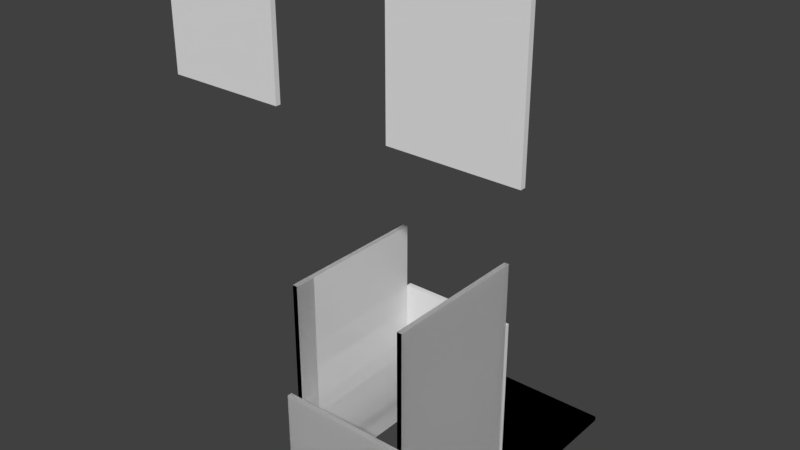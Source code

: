 # Source: Tall_Starter.blend  (saved by Blender 2.78.0; exported with 4.5.12 LTS)
import bpy
from mathutils import Matrix  # noqa: F401  (used for matrix-valued properties, if any)

bpy.ops.wm.read_factory_settings(use_empty=True)
scene = bpy.context.scene
scene.name = 'Scene'

# ---- collections
col_collection_1 = bpy.data.collections.new('Collection 1'); scene.collection.children.link(col_collection_1)

# ---- world
world_world = bpy.data.worlds.new('World'); scene.world = world_world
world_world.color = (0.05088, 0.05088, 0.05088)
world_world.use_sun_shadow = False
world_world.sun_shadow_jitter_overblur = 0.0
world_world.cycles.sampling_method = 'MANUAL'

# ---- meshes
me_base_point = bpy.data.meshes.new('Base Point')
me_base_point.from_pydata([(0.0, 0.0, 0.0)], [], [])
me_base_point.use_remesh_preserve_volume = False
me_base_point.use_remesh_preserve_attributes = False
me_base_point.use_mirror_vertex_groups = False
me_base_point.update()
me_base_point_001 = bpy.data.meshes.new('Base Point.001')
me_base_point_001.from_pydata([(0.0, 0.0, 0.0)], [], [])
me_base_point_001.use_remesh_preserve_volume = False
me_base_point_001.use_remesh_preserve_attributes = False
me_base_point_001.use_mirror_vertex_groups = False
me_base_point_001.update()
me_base_point_012 = bpy.data.meshes.new('Base Point.012')
me_base_point_012.from_pydata([(0.0, 0.0, 0.0)], [], [])
me_base_point_012.use_remesh_preserve_volume = False
me_base_point_012.use_remesh_preserve_attributes = False
me_base_point_012.use_mirror_vertex_groups = False
me_base_point_012.update()
me_base_point_011 = bpy.data.meshes.new('Base Point.011')
me_base_point_011.from_pydata([(0.0, 0.0, 0.0)], [], [])
me_base_point_011.use_remesh_preserve_volume = False
me_base_point_011.use_remesh_preserve_attributes = False
me_base_point_011.use_mirror_vertex_groups = False
me_base_point_011.update()
me_base_point_006 = bpy.data.meshes.new('Base Point.006')
me_base_point_006.from_pydata([(0.0, 0.0, 0.0)], [], [])
me_base_point_006.use_remesh_preserve_volume = False
me_base_point_006.use_remesh_preserve_attributes = False
me_base_point_006.use_mirror_vertex_groups = False
me_base_point_006.update()
me_base_point_004 = bpy.data.meshes.new('Base Point.004')
me_base_point_004.from_pydata([(0.0, 0.0, 0.0)], [], [])
me_base_point_004.use_remesh_preserve_volume = False
me_base_point_004.use_remesh_preserve_attributes = False
me_base_point_004.use_mirror_vertex_groups = False
me_base_point_004.update()
me_base_point_002 = bpy.data.meshes.new('Base Point.002')
me_base_point_002.from_pydata([(0.0, 0.0, 0.0)], [], [])
me_base_point_002.use_remesh_preserve_volume = False
me_base_point_002.use_remesh_preserve_attributes = False
me_base_point_002.use_mirror_vertex_groups = False
me_base_point_002.update()
me_cutpart_004 = bpy.data.meshes.new('Cutpart.004')
me_cutpart_004.from_pydata([(0.1016, 0.0, 0.0), (0.1016, -0.5842, 0.0), (0.8636, -0.5842, 0.0), (0.8636, 0.0, 0.0), (0.1016, 0.0, 0.01905), (0.1016, -0.5842, 0.01905), (0.8636, -0.5842, 0.01905), (0.8636, 0.0, 0.01905), (0.1016, -0.5016, 0.0), (0.8636, -0.5016, 0.0), (0.1016, -0.5016, 0.01905), (0.8636, -0.5016, 0.01905), (0.0, -0.5016, 0.01905), (0.0, 0.0, 0.01905), (0.0, 0.0, 0.0), (0.0, -0.5016, 0.0)], [], [(8, 9, 2, 1), (10, 5, 6, 11), (8, 1, 5, 10), (1, 2, 6, 5), (9, 3, 7, 11), (4, 7, 3, 0), (2, 9, 11, 6), (8, 10, 12, 15), (4, 10, 11, 7), (0, 3, 9, 8), (14, 15, 12, 13), (0, 8, 15, 14), (4, 0, 14, 13), (10, 4, 13, 12)])
me_cutpart_004.polygons.foreach_set('material_index', [2, 1, 0, 3, 0, 0, 0, 0, 1, 2, 0, 2, 0, 1])
_uv = me_cutpart_004.uv_layers.new(name='UVMap')
_uv.uv.foreach_set('vector', [0.7187, 0.0748, 0.01699, 0.0748, 0.01699, 0.02546, 0.7187, 0.02546, 0.7187, 0.6744, 0.7187, 0.7237, 0.01699, 0.7237, 0.01699, 0.6744, 0.02277, 0.7953, 0.02277, 0.8713, 0.01138, 0.8713, 0.01138, 0.7953, 0.7187, 0.01408, 0.01699, 0.01408, 0.01699, 0.002691, 0.7187, 0.002691, 0.721, 0.462, 0.721, 0.0, 0.7324, 1.534e-09, 0.7324, 0.462, 0.6983, 0.7018, 0.6983, 0.0, 0.7097, 0.0, 0.7097, 0.7018, 0.721, 0.538, 0.721, 0.462, 0.7324, 0.462, 0.7324, 0.538, 0.0, 0.7953, 0.01138, 0.7953, 0.01138, 0.8889, 9.892e-09, 0.8889, 0.7187, 0.3746, 0.7187, 0.6744, 0.01699, 0.6744, 0.01699, 0.3746, 0.7187, 0.3746, 0.01699, 0.3746, 0.01699, 0.0748, 0.7187, 0.0748, 0.7324, 0.538, 0.7324, 1.0, 0.721, 1.0, 0.721, 0.538, 0.7187, 0.3746, 0.7187, 0.0748, 0.8123, 0.0748, 0.8123, 0.3746, 0.6983, 0.7018, 0.7097, 0.7018, 0.7097, 0.7953, 0.6983, 0.7953, 0.7187, 0.6744, 0.7187, 0.3746, 0.8123, 0.3746, 0.8123, 0.6744])
me_cutpart_004.materials.append(None)
me_cutpart_004.materials.append(None)
me_cutpart_004.materials.append(None)
me_cutpart_004.materials.append(None)
me_cutpart_004.use_remesh_preserve_volume = False
me_cutpart_004.use_remesh_preserve_attributes = False
me_cutpart_004.use_mirror_vertex_groups = False
me_cutpart_004.update()
me_cage_004 = bpy.data.meshes.new('CAGE.004')
me_cage_004.from_pydata([(0.0, 0.0, 0.0), (0.0, 0.4572, 0.0), (0.6096, 0.4572, 0.0), (0.6096, 0.0, 0.0), (0.0, 0.0, 0.01905), (0.0, 0.4572, 0.01905), (0.6096, 0.4572, 0.01905), (0.6096, 0.0, 0.01905)], [], [(0, 1, 2, 3), (4, 7, 6, 5), (0, 4, 5, 1), (1, 5, 6, 2), (2, 6, 7, 3), (4, 0, 3, 7)])
me_cage_004.use_remesh_preserve_volume = False
me_cage_004.use_remesh_preserve_attributes = False
me_cage_004.use_mirror_vertex_groups = False
me_cage_004.update()
me_cutpart_002 = bpy.data.meshes.new('Cutpart.002')
me_cutpart_002.from_pydata([(0.1016, 0.0, 0.0), (0.1016, -0.5842, 0.0), (0.8636, -0.5842, 0.0), (0.8636, 0.0, 0.0), (0.1016, 0.0, 0.01905), (0.1016, -0.5842, 0.01905), (0.8636, -0.5842, 0.01905), (0.8636, 0.0, 0.01905), (0.1016, -0.5016, 0.0), (0.8636, -0.5016, 0.0), (0.1016, -0.5016, 0.01905), (0.8636, -0.5016, 0.01905), (0.0, -0.5016, 0.01905), (0.0, 0.0, 0.01905), (0.0, 0.0, 0.0), (0.0, -0.5016, 0.0)], [], [(8, 9, 2, 1), (10, 5, 6, 11), (8, 1, 5, 10), (1, 2, 6, 5), (9, 3, 7, 11), (4, 7, 3, 0), (2, 9, 11, 6), (8, 10, 12, 15), (4, 10, 11, 7), (0, 3, 9, 8), (14, 15, 12, 13), (0, 8, 15, 14), (4, 0, 14, 13), (10, 4, 13, 12)])
me_cutpart_002.polygons.foreach_set('material_index', [2, 1, 0, 3, 0, 0, 0, 0, 1, 2, 0, 2, 0, 1])
_uv = me_cutpart_002.uv_layers.new(name='UVMap')
_uv.uv.foreach_set('vector', [0.7187, 0.0748, 0.01699, 0.0748, 0.01699, 0.02546, 0.7187, 0.02546, 0.7187, 0.6744, 0.7187, 0.7237, 0.01699, 0.7237, 0.01699, 0.6744, 0.02277, 0.7953, 0.02277, 0.8713, 0.01138, 0.8713, 0.01138, 0.7953, 0.7187, 0.01408, 0.01699, 0.01408, 0.01699, 0.002691, 0.7187, 0.002691, 0.721, 0.462, 0.721, 0.0, 0.7324, 1.534e-09, 0.7324, 0.462, 0.6983, 0.7018, 0.6983, 0.0, 0.7097, 0.0, 0.7097, 0.7018, 0.721, 0.538, 0.721, 0.462, 0.7324, 0.462, 0.7324, 0.538, 0.0, 0.7953, 0.01138, 0.7953, 0.01138, 0.8889, 9.892e-09, 0.8889, 0.7187, 0.3746, 0.7187, 0.6744, 0.01699, 0.6744, 0.01699, 0.3746, 0.7187, 0.3746, 0.01699, 0.3746, 0.01699, 0.0748, 0.7187, 0.0748, 0.7324, 0.538, 0.7324, 1.0, 0.721, 1.0, 0.721, 0.538, 0.7187, 0.3746, 0.7187, 0.0748, 0.8123, 0.0748, 0.8123, 0.3746, 0.6983, 0.7018, 0.7097, 0.7018, 0.7097, 0.7953, 0.6983, 0.7953, 0.7187, 0.6744, 0.7187, 0.3746, 0.8123, 0.3746, 0.8123, 0.6744])
me_cutpart_002.materials.append(None)
me_cutpart_002.materials.append(None)
me_cutpart_002.materials.append(None)
me_cutpart_002.materials.append(None)
me_cutpart_002.use_remesh_preserve_volume = False
me_cutpart_002.use_remesh_preserve_attributes = False
me_cutpart_002.use_mirror_vertex_groups = False
me_cutpart_002.update()
me_cage_002 = bpy.data.meshes.new('CAGE.002')
me_cage_002.from_pydata([(0.0, 0.0, 0.0), (0.0, 0.4572, 0.0), (0.6096, 0.4572, 0.0), (0.6096, 0.0, 0.0), (0.0, 0.0, 0.01905), (0.0, 0.4572, 0.01905), (0.6096, 0.4572, 0.01905), (0.6096, 0.0, 0.01905)], [], [(0, 1, 2, 3), (4, 7, 6, 5), (0, 4, 5, 1), (1, 5, 6, 2), (2, 6, 7, 3), (4, 0, 3, 7)])
me_cage_002.use_remesh_preserve_volume = False
me_cage_002.use_remesh_preserve_attributes = False
me_cage_002.use_mirror_vertex_groups = False
me_cage_002.update()
me_base_point_009 = bpy.data.meshes.new('Base Point.009')
me_base_point_009.from_pydata([(0.0, 0.0, 0.0)], [], [])
me_base_point_009.use_remesh_preserve_volume = False
me_base_point_009.use_remesh_preserve_attributes = False
me_base_point_009.use_mirror_vertex_groups = False
me_base_point_009.update()
me_cutpart_007 = bpy.data.meshes.new('Cutpart.007')
me_cutpart_007.from_pydata([(0.0, 0.0, 0.0), (0.0, 0.4572, 0.0), (0.6096, 0.4572, 0.0), (0.6096, 0.0, 0.0), (0.0, 0.0, 0.01905), (0.0, 0.4572, 0.01905), (0.6096, 0.4572, 0.01905), (0.6096, 0.0, 0.01905)], [], [(0, 1, 2, 3), (4, 7, 6, 5), (0, 4, 5, 1), (1, 5, 6, 2), (2, 6, 7, 3), (4, 0, 3, 7)])
me_cutpart_007.polygons.foreach_set('material_index', [2, 1, 0, 0, 0, 0])
_uv = me_cutpart_007.uv_layers.new(name='UVMap')
_uv.uv.foreach_set('vector', [0.678, 0.3333, 0.678, 0.678, 0.01134, 0.678, 0.01134, 0.3333, 0.678, 0.3333, 0.01134, 0.3333, 0.01134, -0.01134, 0.678, -0.01134, 0.7324, 0.5, 0.7181, 0.5, 0.7181, 0.0, 0.7324, 0.0, 0.7037, 0.6667, 0.6893, 0.6667, 0.6893, 0.0, 0.7037, 0.0, 0.7324, 1.0, 0.7181, 1.0, 0.7181, 0.5, 0.7324, 0.5, 0.7181, 0.6667, 0.7037, 0.6667, 0.7037, 0.0, 0.7181, 0.0])
me_cutpart_007.materials.append(None)
me_cutpart_007.materials.append(None)
me_cutpart_007.materials.append(None)
me_cutpart_007.use_remesh_preserve_volume = False
me_cutpart_007.use_remesh_preserve_attributes = False
me_cutpart_007.use_mirror_vertex_groups = False
me_cutpart_007.update()
me_cage_007 = bpy.data.meshes.new('CAGE.007')
me_cage_007.from_pydata([(0.0, 0.0, 0.0), (0.0, 0.4572, 0.0), (0.6096, 0.4572, 0.0), (0.6096, 0.0, 0.0), (0.0, 0.0, 0.01905), (0.0, 0.4572, 0.01905), (0.6096, 0.4572, 0.01905), (0.6096, 0.0, 0.01905)], [], [(0, 1, 2, 3), (4, 7, 6, 5), (0, 4, 5, 1), (1, 5, 6, 2), (2, 6, 7, 3), (4, 0, 3, 7)])
me_cage_007.use_remesh_preserve_volume = False
me_cage_007.use_remesh_preserve_attributes = False
me_cage_007.use_mirror_vertex_groups = False
me_cage_007.update()
me_base_point_008 = bpy.data.meshes.new('Base Point.008')
me_base_point_008.from_pydata([(0.0, 0.0, 0.0)], [], [])
me_base_point_008.use_remesh_preserve_volume = False
me_base_point_008.use_remesh_preserve_attributes = False
me_base_point_008.use_mirror_vertex_groups = False
me_base_point_008.update()
me_base_point_003 = bpy.data.meshes.new('Base Point.003')
me_base_point_003.from_pydata([(0.0, 0.0, 0.0)], [], [])
me_base_point_003.use_remesh_preserve_volume = False
me_base_point_003.use_remesh_preserve_attributes = False
me_base_point_003.use_mirror_vertex_groups = False
me_base_point_003.update()
me_base_point_013 = bpy.data.meshes.new('Base Point.013')
me_base_point_013.from_pydata([(0.0, 0.0, 0.0)], [], [])
me_base_point_013.use_remesh_preserve_volume = False
me_base_point_013.use_remesh_preserve_attributes = False
me_base_point_013.use_mirror_vertex_groups = False
me_base_point_013.update()
me_cutpart_010 = bpy.data.meshes.new('Cutpart.010')
me_cutpart_010.from_pydata([(0.0, 0.0, 0.0), (0.0, 0.4572, 0.0), (0.6096, 0.4572, 0.0), (0.6096, 0.0, 0.0), (0.0, 0.0, 0.01905), (0.0, 0.4572, 0.01905), (0.6096, 0.4572, 0.01905), (0.6096, 0.0, 0.01905)], [], [(0, 1, 2, 3), (4, 7, 6, 5), (0, 4, 5, 1), (1, 5, 6, 2), (2, 6, 7, 3), (4, 0, 3, 7)])
me_cutpart_010.polygons.foreach_set('material_index', [2, 1, 0, 0, 0, 0])
_uv = me_cutpart_010.uv_layers.new(name='UVMap')
_uv.uv.foreach_set('vector', [0.678, 0.3333, 0.678, 0.678, 0.01134, 0.678, 0.01134, 0.3333, 0.678, 0.3333, 0.01134, 0.3333, 0.01134, -0.01134, 0.678, -0.01134, 0.7324, 0.5, 0.7181, 0.5, 0.7181, 0.0, 0.7324, 0.0, 0.7037, 0.6667, 0.6893, 0.6667, 0.6893, 0.0, 0.7037, 0.0, 0.7324, 1.0, 0.7181, 1.0, 0.7181, 0.5, 0.7324, 0.5, 0.7181, 0.6667, 0.7037, 0.6667, 0.7037, 0.0, 0.7181, 0.0])
me_cutpart_010.materials.append(None)
me_cutpart_010.materials.append(None)
me_cutpart_010.materials.append(None)
me_cutpart_010.use_remesh_preserve_volume = False
me_cutpart_010.use_remesh_preserve_attributes = False
me_cutpart_010.use_mirror_vertex_groups = False
me_cutpart_010.update()
me_cage_010 = bpy.data.meshes.new('CAGE.010')
me_cage_010.from_pydata([(0.0, 0.0, 0.0), (0.0, 0.4572, 0.0), (0.6096, 0.4572, 0.0), (0.6096, 0.0, 0.0), (0.0, 0.0, 0.01905), (0.0, 0.4572, 0.01905), (0.6096, 0.4572, 0.01905), (0.6096, 0.0, 0.01905)], [], [(0, 1, 2, 3), (4, 7, 6, 5), (0, 4, 5, 1), (1, 5, 6, 2), (2, 6, 7, 3), (4, 0, 3, 7)])
me_cage_010.use_remesh_preserve_volume = False
me_cage_010.use_remesh_preserve_attributes = False
me_cage_010.use_mirror_vertex_groups = False
me_cage_010.update()
me_cutpart_009 = bpy.data.meshes.new('Cutpart.009')
me_cutpart_009.from_pydata([(0.0, 0.0, 0.0), (0.0, 0.4572, 0.0), (0.6096, 0.4572, 0.0), (0.6096, 0.0, 0.0), (0.0, 0.0, 0.01905), (0.0, 0.4572, 0.01905), (0.6096, 0.4572, 0.01905), (0.6096, 0.0, 0.01905)], [], [(0, 1, 2, 3), (4, 7, 6, 5), (0, 4, 5, 1), (1, 5, 6, 2), (2, 6, 7, 3), (4, 0, 3, 7)])
me_cutpart_009.polygons.foreach_set('material_index', [2, 1, 0, 3, 0, 0])
_uv = me_cutpart_009.uv_layers.new(name='UVMap')
_uv.uv.foreach_set('vector', [0.678, 0.3333, 0.678, 0.678, 0.01134, 0.678, 0.01134, 0.3333, 0.678, 0.3333, 0.01134, 0.3333, 0.01134, -0.01134, 0.678, -0.01134, 0.7324, 0.5, 0.7181, 0.5, 0.7181, 0.0, 0.7324, 0.0, 0.9841, 0.9635, 0.9841, 0.9844, 0.0105, 0.9844, 0.0105, 0.9635, 0.7324, 1.0, 0.7181, 1.0, 0.7181, 0.5, 0.7324, 0.5, 0.7181, 0.6667, 0.7037, 0.6667, 0.7037, 0.0, 0.7181, 0.0])
me_cutpart_009.materials.append(None)
me_cutpart_009.materials.append(None)
me_cutpart_009.materials.append(None)
me_cutpart_009.materials.append(None)
me_cutpart_009.use_remesh_preserve_volume = False
me_cutpart_009.use_remesh_preserve_attributes = False
me_cutpart_009.use_mirror_vertex_groups = False
me_cutpart_009.update()
me_cage_009 = bpy.data.meshes.new('CAGE.009')
me_cage_009.from_pydata([(0.0, 0.0, 0.0), (0.0, 0.4572, 0.0), (0.6096, 0.4572, 0.0), (0.6096, 0.0, 0.0), (0.0, 0.0, 0.01905), (0.0, 0.4572, 0.01905), (0.6096, 0.4572, 0.01905), (0.6096, 0.0, 0.01905)], [], [(0, 1, 2, 3), (4, 7, 6, 5), (0, 4, 5, 1), (1, 5, 6, 2), (2, 6, 7, 3), (4, 0, 3, 7)])
me_cage_009.use_remesh_preserve_volume = False
me_cage_009.use_remesh_preserve_attributes = False
me_cage_009.use_mirror_vertex_groups = False
me_cage_009.update()
me_base_point_010 = bpy.data.meshes.new('Base Point.010')
me_base_point_010.from_pydata([(0.0, 0.0, 0.0)], [], [])
me_base_point_010.use_remesh_preserve_volume = False
me_base_point_010.use_remesh_preserve_attributes = False
me_base_point_010.use_mirror_vertex_groups = False
me_base_point_010.update()
me_cutpart_008 = bpy.data.meshes.new('Cutpart.008')
me_cutpart_008.from_pydata([(0.0, 0.0, 0.0), (0.0, 0.4572, 0.0), (0.6096, 0.4572, 0.0), (0.6096, 0.0, 0.0), (0.0, 0.0, 0.01905), (0.0, 0.4572, 0.01905), (0.6096, 0.4572, 0.01905), (0.6096, 0.0, 0.01905)], [], [(0, 1, 2, 3), (4, 7, 6, 5), (0, 4, 5, 1), (1, 5, 6, 2), (2, 6, 7, 3), (4, 0, 3, 7)])
me_cutpart_008.polygons.foreach_set('material_index', [2, 1, 0, 0, 0, 0])
_uv = me_cutpart_008.uv_layers.new(name='UVMap')
_uv.uv.foreach_set('vector', [0.678, 0.3333, 0.678, 0.678, 0.01134, 0.678, 0.01134, 0.3333, 0.678, 0.3333, 0.01134, 0.3333, 0.01134, -0.01134, 0.678, -0.01134, 0.7324, 0.5, 0.7181, 0.5, 0.7181, 0.0, 0.7324, 0.0, 0.7037, 0.6667, 0.6893, 0.6667, 0.6893, 0.0, 0.7037, 0.0, 0.7324, 1.0, 0.7181, 1.0, 0.7181, 0.5, 0.7324, 0.5, 0.7181, 0.6667, 0.7037, 0.6667, 0.7037, 0.0, 0.7181, 0.0])
me_cutpart_008.materials.append(None)
me_cutpart_008.materials.append(None)
me_cutpart_008.materials.append(None)
me_cutpart_008.use_remesh_preserve_volume = False
me_cutpart_008.use_remesh_preserve_attributes = False
me_cutpart_008.use_mirror_vertex_groups = False
me_cutpart_008.update()
me_cage_008 = bpy.data.meshes.new('CAGE.008')
me_cage_008.from_pydata([(0.0, 0.0, 0.0), (0.0, 0.4572, 0.0), (0.6096, 0.4572, 0.0), (0.6096, 0.0, 0.0), (0.0, 0.0, 0.01905), (0.0, 0.4572, 0.01905), (0.6096, 0.4572, 0.01905), (0.6096, 0.0, 0.01905)], [], [(0, 1, 2, 3), (4, 7, 6, 5), (0, 4, 5, 1), (1, 5, 6, 2), (2, 6, 7, 3), (4, 0, 3, 7)])
me_cage_008.use_remesh_preserve_volume = False
me_cage_008.use_remesh_preserve_attributes = False
me_cage_008.use_mirror_vertex_groups = False
me_cage_008.update()
me_cutpart_006 = bpy.data.meshes.new('Cutpart.006')
me_cutpart_006.from_pydata([(0.0, 0.0, 0.0), (0.0, 0.4572, 0.0), (0.6096, 0.4572, 0.0), (0.6096, 0.0, 0.0), (0.0, 0.0, 0.01905), (0.0, 0.4572, 0.01905), (0.6096, 0.4572, 0.01905), (0.6096, 0.0, 0.01905)], [], [(0, 1, 2, 3), (4, 7, 6, 5), (0, 4, 5, 1), (1, 5, 6, 2), (2, 6, 7, 3), (4, 0, 3, 7)])
me_cutpart_006.polygons.foreach_set('material_index', [2, 1, 0, 3, 0, 0])
_uv = me_cutpart_006.uv_layers.new(name='UVMap')
_uv.uv.foreach_set('vector', [0.678, 0.3333, 0.678, 0.678, 0.01134, 0.678, 0.01134, 0.3333, 0.678, 0.3333, 0.01134, 0.3333, 0.01134, -0.01134, 0.678, -0.01134, 0.7324, 0.5, 0.7181, 0.5, 0.7181, 0.0, 0.7324, 0.0, 0.9841, 0.9635, 0.9841, 0.9844, 0.0105, 0.9844, 0.0105, 0.9635, 0.7324, 1.0, 0.7181, 1.0, 0.7181, 0.5, 0.7324, 0.5, 0.7181, 0.6667, 0.7037, 0.6667, 0.7037, 0.0, 0.7181, 0.0])
me_cutpart_006.materials.append(None)
me_cutpart_006.materials.append(None)
me_cutpart_006.materials.append(None)
me_cutpart_006.materials.append(None)
me_cutpart_006.use_remesh_preserve_volume = False
me_cutpart_006.use_remesh_preserve_attributes = False
me_cutpart_006.use_mirror_vertex_groups = False
me_cutpart_006.update()
me_cage_006 = bpy.data.meshes.new('CAGE.006')
me_cage_006.from_pydata([(0.0, 0.0, 0.0), (0.0, 0.4572, 0.0), (0.6096, 0.4572, 0.0), (0.6096, 0.0, 0.0), (0.0, 0.0, 0.01905), (0.0, 0.4572, 0.01905), (0.6096, 0.4572, 0.01905), (0.6096, 0.0, 0.01905)], [], [(0, 1, 2, 3), (4, 7, 6, 5), (0, 4, 5, 1), (1, 5, 6, 2), (2, 6, 7, 3), (4, 0, 3, 7)])
me_cage_006.use_remesh_preserve_volume = False
me_cage_006.use_remesh_preserve_attributes = False
me_cage_006.use_mirror_vertex_groups = False
me_cage_006.update()
me_base_point_007 = bpy.data.meshes.new('Base Point.007')
me_base_point_007.from_pydata([(0.0, 0.0, 0.0)], [], [])
me_base_point_007.use_remesh_preserve_volume = False
me_base_point_007.use_remesh_preserve_attributes = False
me_base_point_007.use_mirror_vertex_groups = False
me_base_point_007.update()
me_cutpart_005 = bpy.data.meshes.new('Cutpart.005')
me_cutpart_005.from_pydata([(0.1016, 0.0, 0.0), (0.1016, -0.5842, 0.0), (0.8636, -0.5842, 0.0), (0.8636, 0.0, 0.0), (0.1016, 0.0, 0.01905), (0.1016, -0.5842, 0.01905), (0.8636, -0.5842, 0.01905), (0.8636, 0.0, 0.01905), (0.1016, -0.5016, 0.0), (0.8636, -0.5016, 0.0), (0.1016, -0.5016, 0.01905), (0.8636, -0.5016, 0.01905), (0.0, -0.5016, 0.01905), (0.0, 0.0, 0.01905), (0.0, 0.0, 0.0), (0.0, -0.5016, 0.0)], [], [(8, 9, 2, 1), (10, 5, 6, 11), (8, 1, 5, 10), (1, 2, 6, 5), (9, 3, 7, 11), (4, 7, 3, 0), (2, 9, 11, 6), (8, 10, 12, 15), (4, 10, 11, 7), (0, 3, 9, 8), (14, 15, 12, 13), (0, 8, 15, 14), (4, 0, 14, 13), (10, 4, 13, 12)])
me_cutpart_005.polygons.foreach_set('material_index', [2, 1, 0, 3, 0, 0, 0, 0, 1, 2, 0, 2, 0, 1])
_uv = me_cutpart_005.uv_layers.new(name='UVMap')
_uv.uv.foreach_set('vector', [0.7187, 0.0748, 0.01699, 0.0748, 0.01699, 0.02546, 0.7187, 0.02546, 0.7187, 0.6744, 0.7187, 0.7237, 0.01699, 0.7237, 0.01699, 0.6744, 0.02277, 0.7953, 0.02277, 0.8713, 0.01138, 0.8713, 0.01138, 0.7953, 0.7187, 0.01408, 0.01699, 0.01408, 0.01699, 0.002691, 0.7187, 0.002691, 0.721, 0.462, 0.721, 0.0, 0.7324, 1.534e-09, 0.7324, 0.462, 0.6983, 0.7018, 0.6983, 0.0, 0.7097, 0.0, 0.7097, 0.7018, 0.721, 0.538, 0.721, 0.462, 0.7324, 0.462, 0.7324, 0.538, 0.0, 0.7953, 0.01138, 0.7953, 0.01138, 0.8889, 9.892e-09, 0.8889, 0.7187, 0.3746, 0.7187, 0.6744, 0.01699, 0.6744, 0.01699, 0.3746, 0.7187, 0.3746, 0.01699, 0.3746, 0.01699, 0.0748, 0.7187, 0.0748, 0.7324, 0.538, 0.7324, 1.0, 0.721, 1.0, 0.721, 0.538, 0.7187, 0.3746, 0.7187, 0.0748, 0.8123, 0.0748, 0.8123, 0.3746, 0.6983, 0.7018, 0.7097, 0.7018, 0.7097, 0.7953, 0.6983, 0.7953, 0.7187, 0.6744, 0.7187, 0.3746, 0.8123, 0.3746, 0.8123, 0.6744])
me_cutpart_005.materials.append(None)
me_cutpart_005.materials.append(None)
me_cutpart_005.materials.append(None)
me_cutpart_005.materials.append(None)
me_cutpart_005.use_remesh_preserve_volume = False
me_cutpart_005.use_remesh_preserve_attributes = False
me_cutpart_005.use_mirror_vertex_groups = False
me_cutpart_005.update()
me_cage_005 = bpy.data.meshes.new('CAGE.005')
me_cage_005.from_pydata([(0.0, 0.0, 0.0), (0.0, 0.4572, 0.0), (0.6096, 0.4572, 0.0), (0.6096, 0.0, 0.0), (0.0, 0.0, 0.01905), (0.0, 0.4572, 0.01905), (0.6096, 0.4572, 0.01905), (0.6096, 0.0, 0.01905)], [], [(0, 1, 2, 3), (4, 7, 6, 5), (0, 4, 5, 1), (1, 5, 6, 2), (2, 6, 7, 3), (4, 0, 3, 7)])
me_cage_005.use_remesh_preserve_volume = False
me_cage_005.use_remesh_preserve_attributes = False
me_cage_005.use_mirror_vertex_groups = False
me_cage_005.update()
me_base_point_005 = bpy.data.meshes.new('Base Point.005')
me_base_point_005.from_pydata([(0.0, 0.0, 0.0)], [], [])
me_base_point_005.use_remesh_preserve_volume = False
me_base_point_005.use_remesh_preserve_attributes = False
me_base_point_005.use_mirror_vertex_groups = False
me_base_point_005.update()
me_cutpart_003 = bpy.data.meshes.new('Cutpart.003')
me_cutpart_003.from_pydata([(0.1016, 0.0, 0.0), (0.1016, -0.5842, 0.0), (0.8636, -0.5842, 0.0), (0.8636, 0.0, 0.0), (0.1016, 0.0, 0.01905), (0.1016, -0.5842, 0.01905), (0.8636, -0.5842, 0.01905), (0.8636, 0.0, 0.01905), (0.1016, -0.5016, 0.0), (0.8636, -0.5016, 0.0), (0.1016, -0.5016, 0.01905), (0.8636, -0.5016, 0.01905), (0.0, -0.5016, 0.01905), (0.0, 0.0, 0.01905), (0.0, 0.0, 0.0), (0.0, -0.5016, 0.0)], [], [(8, 9, 2, 1), (10, 5, 6, 11), (8, 1, 5, 10), (1, 2, 6, 5), (9, 3, 7, 11), (4, 7, 3, 0), (2, 9, 11, 6), (8, 10, 12, 15), (4, 10, 11, 7), (0, 3, 9, 8), (14, 15, 12, 13), (0, 8, 15, 14), (4, 0, 14, 13), (10, 4, 13, 12)])
me_cutpart_003.polygons.foreach_set('material_index', [2, 1, 0, 3, 0, 0, 0, 0, 1, 2, 0, 2, 0, 1])
_uv = me_cutpart_003.uv_layers.new(name='UVMap')
_uv.uv.foreach_set('vector', [0.7187, 0.0748, 0.01699, 0.0748, 0.01699, 0.02546, 0.7187, 0.02546, 0.7187, 0.6744, 0.7187, 0.7237, 0.01699, 0.7237, 0.01699, 0.6744, 0.02277, 0.7953, 0.02277, 0.8713, 0.01138, 0.8713, 0.01138, 0.7953, 0.7187, 0.01408, 0.01699, 0.01408, 0.01699, 0.002691, 0.7187, 0.002691, 0.721, 0.462, 0.721, 0.0, 0.7324, 1.534e-09, 0.7324, 0.462, 0.6983, 0.7018, 0.6983, 0.0, 0.7097, 0.0, 0.7097, 0.7018, 0.721, 0.538, 0.721, 0.462, 0.7324, 0.462, 0.7324, 0.538, 0.0, 0.7953, 0.01138, 0.7953, 0.01138, 0.8889, 9.892e-09, 0.8889, 0.7187, 0.3746, 0.7187, 0.6744, 0.01699, 0.6744, 0.01699, 0.3746, 0.7187, 0.3746, 0.01699, 0.3746, 0.01699, 0.0748, 0.7187, 0.0748, 0.7324, 0.538, 0.7324, 1.0, 0.721, 1.0, 0.721, 0.538, 0.7187, 0.3746, 0.7187, 0.0748, 0.8123, 0.0748, 0.8123, 0.3746, 0.6983, 0.7018, 0.7097, 0.7018, 0.7097, 0.7953, 0.6983, 0.7953, 0.7187, 0.6744, 0.7187, 0.3746, 0.8123, 0.3746, 0.8123, 0.6744])
me_cutpart_003.materials.append(None)
me_cutpart_003.materials.append(None)
me_cutpart_003.materials.append(None)
me_cutpart_003.materials.append(None)
me_cutpart_003.use_remesh_preserve_volume = False
me_cutpart_003.use_remesh_preserve_attributes = False
me_cutpart_003.use_mirror_vertex_groups = False
me_cutpart_003.update()
me_cage_003 = bpy.data.meshes.new('CAGE.003')
me_cage_003.from_pydata([(0.0, 0.0, 0.0), (0.0, 0.4572, 0.0), (0.6096, 0.4572, 0.0), (0.6096, 0.0, 0.0), (0.0, 0.0, 0.01905), (0.0, 0.4572, 0.01905), (0.6096, 0.4572, 0.01905), (0.6096, 0.0, 0.01905)], [], [(0, 1, 2, 3), (4, 7, 6, 5), (0, 4, 5, 1), (1, 5, 6, 2), (2, 6, 7, 3), (4, 0, 3, 7)])
me_cage_003.use_remesh_preserve_volume = False
me_cage_003.use_remesh_preserve_attributes = False
me_cage_003.use_mirror_vertex_groups = False
me_cage_003.update()
me_cutpart_001 = bpy.data.meshes.new('Cutpart.001')
me_cutpart_001.from_pydata([(0.0, 0.0, 0.0), (0.0, 0.4572, 0.0), (0.6096, 0.4572, 0.0), (0.6096, 0.0, 0.0), (0.0, 0.0, 0.01905), (0.0, 0.4572, 0.01905), (0.6096, 0.4572, 0.01905), (0.6096, 0.0, 0.01905)], [], [(0, 1, 2, 3), (4, 7, 6, 5), (0, 4, 5, 1), (1, 5, 6, 2), (2, 6, 7, 3), (4, 0, 3, 7)])
me_cutpart_001.polygons.foreach_set('material_index', [2, 1, 0, 0, 0, 0])
_uv = me_cutpart_001.uv_layers.new(name='UVMap')
_uv.uv.foreach_set('vector', [0.678, 0.3333, 0.678, 0.678, 0.01134, 0.678, 0.01134, 0.3333, 0.678, 0.3333, 0.01134, 0.3333, 0.01134, -0.01134, 0.678, -0.01134, 0.7324, 0.5, 0.7181, 0.5, 0.7181, 0.0, 0.7324, 0.0, 0.7037, 0.6667, 0.6893, 0.6667, 0.6893, 0.0, 0.7037, 0.0, 0.7324, 1.0, 0.7181, 1.0, 0.7181, 0.5, 0.7324, 0.5, 0.7181, 0.6667, 0.7037, 0.6667, 0.7037, 0.0, 0.7181, 0.0])
me_cutpart_001.materials.append(None)
me_cutpart_001.materials.append(None)
me_cutpart_001.materials.append(None)
me_cutpart_001.use_remesh_preserve_volume = False
me_cutpart_001.use_remesh_preserve_attributes = False
me_cutpart_001.use_mirror_vertex_groups = False
me_cutpart_001.update()
me_cage_001 = bpy.data.meshes.new('CAGE.001')
me_cage_001.from_pydata([(0.0, 0.0, 0.0), (0.0, 0.4572, 0.0), (0.6096, 0.4572, 0.0), (0.6096, 0.0, 0.0), (0.0, 0.0, 0.01905), (0.0, 0.4572, 0.01905), (0.6096, 0.4572, 0.01905), (0.6096, 0.0, 0.01905)], [], [(0, 1, 2, 3), (4, 7, 6, 5), (0, 4, 5, 1), (1, 5, 6, 2), (2, 6, 7, 3), (4, 0, 3, 7)])
me_cage_001.use_remesh_preserve_volume = False
me_cage_001.use_remesh_preserve_attributes = False
me_cage_001.use_mirror_vertex_groups = False
me_cage_001.update()
me_cutpart = bpy.data.meshes.new('Cutpart')
me_cutpart.from_pydata([(0.0, 0.0, 0.0), (0.0, 0.4572, 0.0), (0.6096, 0.4572, 0.0), (0.6096, 0.0, 0.0), (0.0, 0.0, 0.01905), (0.0, 0.4572, 0.01905), (0.6096, 0.4572, 0.01905), (0.6096, 0.0, 0.01905)], [], [(0, 1, 2, 3), (4, 7, 6, 5), (0, 4, 5, 1), (1, 5, 6, 2), (2, 6, 7, 3), (4, 0, 3, 7)])
me_cutpart.polygons.foreach_set('material_index', [2, 1, 0, 3, 0, 0])
_uv = me_cutpart.uv_layers.new(name='UVMap')
_uv.uv.foreach_set('vector', [0.678, 0.3333, 0.678, 0.678, 0.01134, 0.678, 0.01134, 0.3333, 0.678, 0.3333, 0.01134, 0.3333, 0.01134, -0.01134, 0.678, -0.01134, 0.7324, 0.5, 0.7181, 0.5, 0.7181, 0.0, 0.7324, 0.0, 0.9841, 0.9635, 0.9841, 0.9844, 0.0105, 0.9844, 0.0105, 0.9635, 0.7324, 1.0, 0.7181, 1.0, 0.7181, 0.5, 0.7324, 0.5, 0.7181, 0.6667, 0.7037, 0.6667, 0.7037, 0.0, 0.7181, 0.0])
me_cutpart.materials.append(None)
me_cutpart.materials.append(None)
me_cutpart.materials.append(None)
me_cutpart.materials.append(None)
me_cutpart.use_remesh_preserve_volume = False
me_cutpart.use_remesh_preserve_attributes = False
me_cutpart.use_mirror_vertex_groups = False
me_cutpart.update()
me_cage = bpy.data.meshes.new('CAGE')
me_cage.from_pydata([(0.0, 0.0, 0.0), (0.0, 0.4572, 0.0), (0.6096, 0.4572, 0.0), (0.6096, 0.0, 0.0), (0.0, 0.0, 0.01905), (0.0, 0.4572, 0.01905), (0.6096, 0.4572, 0.01905), (0.6096, 0.0, 0.01905)], [], [(0, 1, 2, 3), (4, 7, 6, 5), (0, 4, 5, 1), (1, 5, 6, 2), (2, 6, 7, 3), (4, 0, 3, 7)])
me_cage.use_remesh_preserve_volume = False
me_cage.use_remesh_preserve_attributes = False
me_cage.use_mirror_vertex_groups = False
me_cage.update()

# ---- objects
ob_bpassembly_new_assembly = bpy.data.objects.new('BPASSEMBLY.New Assembly', me_base_point)
ob_bpassembly_new_assembly_001 = bpy.data.objects.new('BPASSEMBLY.New Assembly.001', me_base_point_001)
ob_bpassembly_part_with_no_edgebanding_006 = bpy.data.objects.new('BPASSEMBLY.Part with No Edgebanding.006', me_base_point_012)
ob_vpdimz_part_with_no_edgebanding_006 = bpy.data.objects.new('VPDIMZ.Part with No Edgebanding.006', None)
ob_bpassembly_part_with_no_edgebanding_005 = bpy.data.objects.new('BPASSEMBLY.Part with No Edgebanding.005', me_base_point_011)
ob_vpdimz_part_with_no_edgebanding_005 = bpy.data.objects.new('VPDIMZ.Part with No Edgebanding.005', None)
ob_bpassembly_notched_side_002 = bpy.data.objects.new('BPASSEMBLY.Notched Side.002', me_base_point_006)
ob_empty_notched_side_notch_x_002 = bpy.data.objects.new('EMPTY.Notched Side.Notch X.002', None)
ob_vpdimz_notched_side_002 = bpy.data.objects.new('VPDIMZ.Notched Side.002', None)
ob_bpassembly_notched_side = bpy.data.objects.new('BPASSEMBLY.Notched Side', me_base_point_004)
ob_empty_notched_side_notch_x = bpy.data.objects.new('EMPTY.Notched Side.Notch X', None)
ob_vpdimz_notched_side = bpy.data.objects.new('VPDIMZ.Notched Side', None)
ob_empty = bpy.data.objects.new('Empty', None)
ob_vpdimz_new_assembly = bpy.data.objects.new('VPDIMZ.New Assembly', None)
ob_vpdimz_new_assembly_001 = bpy.data.objects.new('VPDIMZ.New Assembly.001', None)
ob_vpdimx_notched_side_002 = bpy.data.objects.new('VPDIMX.Notched Side.002', None)
ob_vpdimx_part_with_no_edgebanding_006 = bpy.data.objects.new('VPDIMX.Part with No Edgebanding.006', None)
ob_vpdimx_notched_side = bpy.data.objects.new('VPDIMX.Notched Side', None)
ob_bpassembly_part_with_no_edgebanding = bpy.data.objects.new('BPASSEMBLY.Part with No Edgebanding', me_base_point_002)
ob_vpdimz_part_with_no_edgebanding = bpy.data.objects.new('VPDIMZ.Part with No Edgebanding', None)
ob_vpdimy_new_assembly = bpy.data.objects.new('VPDIMY.New Assembly', None)
ob_vpdimy_new_assembly_001 = bpy.data.objects.new('VPDIMY.New Assembly.001', None)
ob_vpdimy_part_with_no_edgebanding_005 = bpy.data.objects.new('VPDIMY.Part with No Edgebanding.005', None)
ob_vpdimy_notched_side_002 = bpy.data.objects.new('VPDIMY.Notched Side.002', None)
ob_empty_notched_side_notch_y_002 = bpy.data.objects.new('EMPTY.Notched Side.Notch Y.002', None)
ob_mesh_notched_side_cutpart_002 = bpy.data.objects.new('MESH.Notched Side.Cutpart.002', me_cutpart_004)
ob_cage_notched_side_cage_002 = bpy.data.objects.new('CAGE.Notched Side.CAGE.002', me_cage_004)
ob_vpdimy_notched_side = bpy.data.objects.new('VPDIMY.Notched Side', None)
ob_empty_notched_side_notch_y = bpy.data.objects.new('EMPTY.Notched Side.Notch Y', None)
ob_mesh_notched_side_cutpart = bpy.data.objects.new('MESH.Notched Side.Cutpart', me_cutpart_002)
ob_cage_notched_side_cage = bpy.data.objects.new('CAGE.Notched Side.CAGE', me_cage_002)
ob_vpdimy_part_with_no_edgebanding = bpy.data.objects.new('VPDIMY.Part with No Edgebanding', None)
ob_bpassembly_part_with_no_edgebanding_003 = bpy.data.objects.new('BPASSEMBLY.Part with No Edgebanding.003', me_base_point_009)
ob_vpdimz_part_with_no_edgebanding_003 = bpy.data.objects.new('VPDIMZ.Part with No Edgebanding.003', None)
ob_vpdimy_part_with_no_edgebanding_003 = bpy.data.objects.new('VPDIMY.Part with No Edgebanding.003', None)
ob_vpdimx_part_with_no_edgebanding_003 = bpy.data.objects.new('VPDIMX.Part with No Edgebanding.003', None)
ob_mesh_part_with_no_edgebanding_cutpart_003 = bpy.data.objects.new('MESH.Part with No Edgebanding.Cutpart.003', me_cutpart_007)
ob_cage_part_with_no_edgebanding_cage_003 = bpy.data.objects.new('CAGE.Part with No Edgebanding.CAGE.003', me_cage_007)
ob_bpassembly_part_with_no_edgebanding_002 = bpy.data.objects.new('BPASSEMBLY.Part with No Edgebanding.002', me_base_point_008)
ob_vpdimz_part_with_no_edgebanding_002 = bpy.data.objects.new('VPDIMZ.Part with No Edgebanding.002', None)
ob_vpdimy_part_with_no_edgebanding_002 = bpy.data.objects.new('VPDIMY.Part with No Edgebanding.002', None)
ob_bpassembly_part_with_no_edgebanding_001 = bpy.data.objects.new('BPASSEMBLY.Part with No Edgebanding.001', me_base_point_003)
ob_vpdimz_part_with_no_edgebanding_001 = bpy.data.objects.new('VPDIMZ.Part with No Edgebanding.001', None)
ob_vpdimy_part_with_no_edgebanding_001 = bpy.data.objects.new('VPDIMY.Part with No Edgebanding.001', None)
ob_bpassembly_new_assembly_002 = bpy.data.objects.new('BPASSEMBLY.New Assembly.002', me_base_point_013)
ob_vpdimz_new_assembly_002 = bpy.data.objects.new('VPDIMZ.New Assembly.002', None)
ob_vpdimy_new_assembly_002 = bpy.data.objects.new('VPDIMY.New Assembly.002', None)
ob_vpdimx_new_assembly = bpy.data.objects.new('VPDIMX.New Assembly', None)
ob_vpdimx_new_assembly_001 = bpy.data.objects.new('VPDIMX.New Assembly.001', None)
ob_vpdimx_new_assembly_002 = bpy.data.objects.new('VPDIMX.New Assembly.002', None)
ob_vpdimy_part_with_no_edgebanding_006 = bpy.data.objects.new('VPDIMY.Part with No Edgebanding.006', None)
ob_mesh_part_with_no_edgebanding_cutpart_006 = bpy.data.objects.new('MESH.Part with No Edgebanding.Cutpart.006', me_cutpart_010)
ob_cage_part_with_no_edgebanding_cage_006 = bpy.data.objects.new('CAGE.Part with No Edgebanding.CAGE.006', me_cage_010)
ob_vpdimx_part_with_no_edgebanding_005 = bpy.data.objects.new('VPDIMX.Part with No Edgebanding.005', None)
ob_mesh_part_with_no_edgebanding_cutpart_005 = bpy.data.objects.new('MESH.Part with No Edgebanding.Cutpart.005', me_cutpart_009)
ob_cage_part_with_no_edgebanding_cage_005 = bpy.data.objects.new('CAGE.Part with No Edgebanding.CAGE.005', me_cage_009)
ob_bpassembly_part_with_no_edgebanding_004 = bpy.data.objects.new('BPASSEMBLY.Part with No Edgebanding.004', me_base_point_010)
ob_vpdimz_part_with_no_edgebanding_004 = bpy.data.objects.new('VPDIMZ.Part with No Edgebanding.004', None)
ob_vpdimy_part_with_no_edgebanding_004 = bpy.data.objects.new('VPDIMY.Part with No Edgebanding.004', None)
ob_vpdimx_part_with_no_edgebanding_004 = bpy.data.objects.new('VPDIMX.Part with No Edgebanding.004', None)
ob_mesh_part_with_no_edgebanding_cutpart_004 = bpy.data.objects.new('MESH.Part with No Edgebanding.Cutpart.004', me_cutpart_008)
ob_cage_part_with_no_edgebanding_cage_004 = bpy.data.objects.new('CAGE.Part with No Edgebanding.CAGE.004', me_cage_008)
ob_vpdimx_part_with_no_edgebanding_002 = bpy.data.objects.new('VPDIMX.Part with No Edgebanding.002', None)
ob_mesh_part_with_no_edgebanding_cutpart_002 = bpy.data.objects.new('MESH.Part with No Edgebanding.Cutpart.002', me_cutpart_006)
ob_cage_part_with_no_edgebanding_cage_002 = bpy.data.objects.new('CAGE.Part with No Edgebanding.CAGE.002', me_cage_006)
ob_bpassembly_notched_side_003 = bpy.data.objects.new('BPASSEMBLY.Notched Side.003', me_base_point_007)
ob_vpdimy_notched_side_003 = bpy.data.objects.new('VPDIMY.Notched Side.003', None)
ob_vpdimx_notched_side_003 = bpy.data.objects.new('VPDIMX.Notched Side.003', None)
ob_empty_notched_side_notch_y_003 = bpy.data.objects.new('EMPTY.Notched Side.Notch Y.003', None)
ob_empty_notched_side_notch_x_003 = bpy.data.objects.new('EMPTY.Notched Side.Notch X.003', None)
ob_vpdimz_notched_side_003 = bpy.data.objects.new('VPDIMZ.Notched Side.003', None)
ob_mesh_notched_side_cutpart_003 = bpy.data.objects.new('MESH.Notched Side.Cutpart.003', me_cutpart_005)
ob_cage_notched_side_cage_003 = bpy.data.objects.new('CAGE.Notched Side.CAGE.003', me_cage_005)
ob_bpassembly_notched_side_001 = bpy.data.objects.new('BPASSEMBLY.Notched Side.001', me_base_point_005)
ob_vpdimy_notched_side_001 = bpy.data.objects.new('VPDIMY.Notched Side.001', None)
ob_empty_notched_side_notch_y_001 = bpy.data.objects.new('EMPTY.Notched Side.Notch Y.001', None)
ob_empty_notched_side_notch_x_001 = bpy.data.objects.new('EMPTY.Notched Side.Notch X.001', None)
ob_vpdimz_notched_side_001 = bpy.data.objects.new('VPDIMZ.Notched Side.001', None)
ob_vpdimx_notched_side_001 = bpy.data.objects.new('VPDIMX.Notched Side.001', None)
ob_mesh_notched_side_cutpart_001 = bpy.data.objects.new('MESH.Notched Side.Cutpart.001', me_cutpart_003)
ob_cage_notched_side_cage_001 = bpy.data.objects.new('CAGE.Notched Side.CAGE.001', me_cage_003)
ob_vpdimx_part_with_no_edgebanding_001 = bpy.data.objects.new('VPDIMX.Part with No Edgebanding.001', None)
ob_mesh_part_with_no_edgebanding_cutpart_001 = bpy.data.objects.new('MESH.Part with No Edgebanding.Cutpart.001', me_cutpart_001)
ob_cage_part_with_no_edgebanding_cage_001 = bpy.data.objects.new('CAGE.Part with No Edgebanding.CAGE.001', me_cage_001)
ob_vpdimx_part_with_no_edgebanding = bpy.data.objects.new('VPDIMX.Part with No Edgebanding', None)
ob_mesh_part_with_no_edgebanding_cutpart = bpy.data.objects.new('MESH.Part with No Edgebanding.Cutpart', me_cutpart)
ob_cage_part_with_no_edgebanding_cage = bpy.data.objects.new('CAGE.Part with No Edgebanding.CAGE', me_cage)
ob_empty_001 = bpy.data.objects.new('Empty.001', None)

# ---- transforms, parenting, visibility, modifiers, constraints
ob_bpassembly_new_assembly.location = (0.0, 0.0, 0.0)
ob_bpassembly_new_assembly.lineart.crease_threshold = 0.0
ob_bpassembly_new_assembly_001.parent = ob_bpassembly_new_assembly
ob_bpassembly_new_assembly_001.location = (0.0, 0.0, 0.0)
ob_bpassembly_new_assembly_001.lineart.crease_threshold = 0.0
ob_bpassembly_part_with_no_edgebanding_006.parent = ob_bpassembly_new_assembly_001
ob_bpassembly_part_with_no_edgebanding_006.location = (0.0, 0.0, 0.0)
ob_bpassembly_part_with_no_edgebanding_006.rotation_euler = (0.0, -1.571, -1.571)
ob_bpassembly_part_with_no_edgebanding_006.lineart.crease_threshold = 0.0
ob_vpdimz_part_with_no_edgebanding_006.parent = ob_bpassembly_part_with_no_edgebanding_006
ob_vpdimz_part_with_no_edgebanding_006.location = (0.0, 0.0, 0.0)
ob_vpdimz_part_with_no_edgebanding_006.lock_location = (True, True, False)
ob_vpdimz_part_with_no_edgebanding_006.empty_display_size = 0.0508
ob_vpdimz_part_with_no_edgebanding_006.empty_image_offset = (0.0, 0.0)
ob_vpdimz_part_with_no_edgebanding_006.lineart.crease_threshold = 0.0
ob_bpassembly_part_with_no_edgebanding_005.parent = ob_bpassembly_new_assembly_001
ob_bpassembly_part_with_no_edgebanding_005.location = (0.0, 0.0, 0.0)
ob_bpassembly_part_with_no_edgebanding_005.lineart.crease_threshold = 0.0
ob_vpdimz_part_with_no_edgebanding_005.parent = ob_bpassembly_part_with_no_edgebanding_005
ob_vpdimz_part_with_no_edgebanding_005.location = (0.0, 0.0, 0.0)
ob_vpdimz_part_with_no_edgebanding_005.lock_location = (True, True, False)
ob_vpdimz_part_with_no_edgebanding_005.empty_display_size = 0.0508
ob_vpdimz_part_with_no_edgebanding_005.empty_image_offset = (0.0, 0.0)
ob_vpdimz_part_with_no_edgebanding_005.lineart.crease_threshold = 0.0
ob_bpassembly_notched_side_002.parent = ob_bpassembly_new_assembly_001
ob_bpassembly_notched_side_002.location = (0.0, 0.0, 0.0)
ob_bpassembly_notched_side_002.rotation_euler = (0.0, -1.571, 0.0)
ob_bpassembly_notched_side_002.lineart.crease_threshold = 0.0
ob_empty_notched_side_notch_x_002.parent = ob_bpassembly_notched_side_002
ob_empty_notched_side_notch_x_002.location = (0.0, 0.0, 0.0)
ob_empty_notched_side_notch_x_002.lock_location = (False, True, True)
ob_empty_notched_side_notch_x_002.lock_rotation = (True, True, True)
ob_empty_notched_side_notch_x_002.empty_display_size = 0.0254
ob_empty_notched_side_notch_x_002.empty_image_offset = (0.0, 0.0)
ob_empty_notched_side_notch_x_002.lineart.crease_threshold = 0.0
ob_vpdimz_notched_side_002.parent = ob_bpassembly_notched_side_002
ob_vpdimz_notched_side_002.location = (0.0, 0.0, 0.0)
ob_vpdimz_notched_side_002.lock_location = (True, True, False)
ob_vpdimz_notched_side_002.empty_display_size = 0.0508
ob_vpdimz_notched_side_002.empty_image_offset = (0.0, 0.0)
ob_vpdimz_notched_side_002.lineart.crease_threshold = 0.0
ob_bpassembly_notched_side.parent = ob_bpassembly_new_assembly_001
ob_bpassembly_notched_side.location = (0.0, 0.0, 0.0)
ob_bpassembly_notched_side.rotation_euler = (0.0, -1.571, 0.0)
ob_bpassembly_notched_side.lineart.crease_threshold = 0.0
ob_empty_notched_side_notch_x.parent = ob_bpassembly_notched_side
ob_empty_notched_side_notch_x.location = (0.0, 0.0, 0.0)
ob_empty_notched_side_notch_x.lock_location = (False, True, True)
ob_empty_notched_side_notch_x.lock_rotation = (True, True, True)
ob_empty_notched_side_notch_x.empty_display_size = 0.0254
ob_empty_notched_side_notch_x.empty_image_offset = (0.0, 0.0)
ob_empty_notched_side_notch_x.lineart.crease_threshold = 0.0
ob_vpdimz_notched_side.parent = ob_bpassembly_notched_side
ob_vpdimz_notched_side.location = (0.0, 0.0, 0.0)
ob_vpdimz_notched_side.lock_location = (True, True, False)
ob_vpdimz_notched_side.empty_display_size = 0.0508
ob_vpdimz_notched_side.empty_image_offset = (0.0, 0.0)
ob_vpdimz_notched_side.lineart.crease_threshold = 0.0
ob_empty.parent = ob_bpassembly_new_assembly
ob_empty.location = (0.0, 0.0762, -0.127)
ob_empty.empty_display_size = 0.0254
ob_empty.empty_image_offset = (0.0, 0.0)
ob_empty.lineart.crease_threshold = 0.0
ob_vpdimz_new_assembly.parent = ob_bpassembly_new_assembly
ob_vpdimz_new_assembly.location = (0.0, 0.0, 2.134)
ob_vpdimz_new_assembly.lock_location = (True, True, False)
ob_vpdimz_new_assembly.empty_display_size = 0.0254
ob_vpdimz_new_assembly.empty_image_offset = (0.0, 0.0)
ob_vpdimz_new_assembly.lineart.crease_threshold = 0.0
ob_vpdimz_new_assembly_001.parent = ob_bpassembly_new_assembly_001
ob_vpdimz_new_assembly_001.location = (0.0, 0.0, 2.134)
ob_vpdimz_new_assembly_001.lock_location = (True, True, False)
ob_vpdimz_new_assembly_001.empty_display_size = 0.0254
ob_vpdimz_new_assembly_001.empty_image_offset = (0.0, 0.0)
ob_vpdimz_new_assembly_001.lineart.crease_threshold = 0.0
ob_vpdimx_notched_side_002.parent = ob_bpassembly_notched_side_002
ob_vpdimx_notched_side_002.location = (2.134, 0.0, 0.0)
ob_vpdimx_notched_side_002.lock_location = (False, True, True)
ob_vpdimx_notched_side_002.empty_display_size = 0.0508
ob_vpdimx_notched_side_002.empty_image_offset = (0.0, 0.0)
ob_vpdimx_notched_side_002.lineart.crease_threshold = 0.0
ob_vpdimx_part_with_no_edgebanding_006.parent = ob_bpassembly_part_with_no_edgebanding_006
ob_vpdimx_part_with_no_edgebanding_006.location = (0.0, 0.0, 0.0)
ob_vpdimx_part_with_no_edgebanding_006.lock_location = (False, True, True)
ob_vpdimx_part_with_no_edgebanding_006.empty_display_size = 0.0508
ob_vpdimx_part_with_no_edgebanding_006.empty_image_offset = (0.0, 0.0)
ob_vpdimx_part_with_no_edgebanding_006.lineart.crease_threshold = 0.0
ob_vpdimx_notched_side.parent = ob_bpassembly_notched_side
ob_vpdimx_notched_side.location = (0.0, 0.0, 0.0)
ob_vpdimx_notched_side.lock_location = (False, True, True)
ob_vpdimx_notched_side.empty_display_size = 0.0508
ob_vpdimx_notched_side.empty_image_offset = (0.0, 0.0)
ob_vpdimx_notched_side.lineart.crease_threshold = 0.0
ob_bpassembly_part_with_no_edgebanding.parent = ob_bpassembly_new_assembly_001
ob_bpassembly_part_with_no_edgebanding.location = (0.0, 0.0, 0.0)
ob_bpassembly_part_with_no_edgebanding.lineart.crease_threshold = 0.0
ob_vpdimz_part_with_no_edgebanding.parent = ob_bpassembly_part_with_no_edgebanding
ob_vpdimz_part_with_no_edgebanding.location = (0.0, 0.0, 0.0)
ob_vpdimz_part_with_no_edgebanding.lock_location = (True, True, False)
ob_vpdimz_part_with_no_edgebanding.empty_display_size = 0.0508
ob_vpdimz_part_with_no_edgebanding.empty_image_offset = (0.0, 0.0)
ob_vpdimz_part_with_no_edgebanding.lineart.crease_threshold = 0.0
ob_vpdimy_new_assembly.parent = ob_bpassembly_new_assembly
ob_vpdimy_new_assembly.location = (0.0, -0.635, 0.0)
ob_vpdimy_new_assembly.lock_location = (True, False, True)
ob_vpdimy_new_assembly.empty_display_size = 0.0254
ob_vpdimy_new_assembly.empty_image_offset = (0.0, 0.0)
ob_vpdimy_new_assembly.lineart.crease_threshold = 0.0
ob_vpdimy_new_assembly_001.parent = ob_bpassembly_new_assembly_001
ob_vpdimy_new_assembly_001.location = (0.0, -0.635, 0.0)
ob_vpdimy_new_assembly_001.lock_location = (True, False, True)
ob_vpdimy_new_assembly_001.empty_display_size = 0.0254
ob_vpdimy_new_assembly_001.empty_image_offset = (0.0, 0.0)
ob_vpdimy_new_assembly_001.lineart.crease_threshold = 0.0
ob_vpdimy_part_with_no_edgebanding_005.parent = ob_bpassembly_part_with_no_edgebanding_005
ob_vpdimy_part_with_no_edgebanding_005.location = (0.0, -0.635, 0.0)
ob_vpdimy_part_with_no_edgebanding_005.lock_location = (True, False, True)
ob_vpdimy_part_with_no_edgebanding_005.empty_display_size = 0.0508
ob_vpdimy_part_with_no_edgebanding_005.empty_image_offset = (0.0, 0.0)
ob_vpdimy_part_with_no_edgebanding_005.lineart.crease_threshold = 0.0
ob_vpdimy_notched_side_002.parent = ob_bpassembly_notched_side_002
ob_vpdimy_notched_side_002.location = (0.0, -0.635, 0.0)
ob_vpdimy_notched_side_002.lock_location = (True, False, True)
ob_vpdimy_notched_side_002.empty_display_size = 0.0508
ob_vpdimy_notched_side_002.empty_image_offset = (0.0, 0.0)
ob_vpdimy_notched_side_002.lineart.crease_threshold = 0.0
ob_empty_notched_side_notch_y_002.parent = ob_bpassembly_notched_side_002
ob_empty_notched_side_notch_y_002.location = (0.0, -0.635, 0.0)
ob_empty_notched_side_notch_y_002.lock_location = (True, False, True)
ob_empty_notched_side_notch_y_002.lock_rotation = (True, True, True)
ob_empty_notched_side_notch_y_002.empty_display_size = 0.0254
ob_empty_notched_side_notch_y_002.empty_image_offset = (0.0, 0.0)
ob_empty_notched_side_notch_y_002.lineart.crease_threshold = 0.0
ob_mesh_notched_side_cutpart_002.parent = ob_bpassembly_notched_side_002
ob_mesh_notched_side_cutpart_002.location = (0.0, 0.0, 0.0)
ob_mesh_notched_side_cutpart_002.lock_location = (True, True, True)
ob_mesh_notched_side_cutpart_002.lock_rotation = (True, True, True)
ob_mesh_notched_side_cutpart_002.lock_scale = (True, True, True)
ob_mesh_notched_side_cutpart_002.lineart.crease_threshold = 0.0
_vg = ob_mesh_notched_side_cutpart_002.vertex_groups.new(name='X Dimension')
_vg = ob_mesh_notched_side_cutpart_002.vertex_groups.new(name='Y Dimension')
_vg = ob_mesh_notched_side_cutpart_002.vertex_groups.new(name='Z Dimension')
_vg = ob_mesh_notched_side_cutpart_002.vertex_groups.new(name='Notch X')
_vg = ob_mesh_notched_side_cutpart_002.vertex_groups.new(name='Notch Y')
_m = ob_mesh_notched_side_cutpart_002.modifiers.new('Hook-VPDIMX.New Part', 'HOOK')
_m.center = (0.8636, 0.0, 0.0)
_m.matrix_inverse = ((1.0, 0.0, 0.0, -0.8636), (0.0, 1.0, 0.0, 0.0), (0.0, 0.0, 1.0, 0.0), (0.0, 0.0, 0.0, 1.0))
_m.object = ob_vpdimx_notched_side_002
_m = ob_mesh_notched_side_cutpart_002.modifiers.new('Hook-VPDIMY.New Part', 'HOOK')
_m.center = (0.0, -0.5842, 0.0)
_m.matrix_inverse = ((1.0, 0.0, 0.0, 0.0), (0.0, 1.0, 0.0, 0.5842), (0.0, 0.0, 1.0, 0.0), (0.0, 0.0, 0.0, 1.0))
_m.object = ob_vpdimy_notched_side_002
_m = ob_mesh_notched_side_cutpart_002.modifiers.new('Hook-VPDIMZ.New Part', 'HOOK')
_m.center = (0.0, 0.0, 0.01905)
_m.matrix_inverse = ((1.0, 0.0, 0.0, 0.0), (0.0, 1.0, 0.0, 0.0), (0.0, 0.0, 1.0, -0.01905), (0.0, 0.0, 0.0, 1.0))
_m.object = ob_vpdimz_notched_side_002
_m = ob_mesh_notched_side_cutpart_002.modifiers.new('Hook-EMPTY.New Part.Notch X', 'HOOK')
_m.center = (0.1016, 0.0, 0.0)
_m.matrix_inverse = ((1.0, 0.0, 0.0, -0.1016), (0.0, 1.0, 0.0, 0.0), (0.0, 0.0, 1.0, 0.0), (0.0, 0.0, 0.0, 1.0))
_m.object = ob_empty_notched_side_notch_x_002
_m = ob_mesh_notched_side_cutpart_002.modifiers.new('Hook-EMPTY.New Part.Notch Y', 'HOOK')
_m.center = (0.0, -0.5016, 0.0)
_m.matrix_inverse = ((1.0, 0.0, 0.0, 0.0), (0.0, 1.0, 0.0, 0.5016), (0.0, 0.0, 1.0, 0.0), (0.0, 0.0, 0.0, 1.0))
_m.object = ob_empty_notched_side_notch_y_002
_m = ob_mesh_notched_side_cutpart_002.modifiers.new('Array', 'ARRAY')
_m.count = 1
_m.use_constant_offset = True
_m.constant_offset_displace = (0.0, 0.0, 0.0)
_m.use_relative_offset = False
ob_cage_notched_side_cage_002.parent = ob_bpassembly_notched_side_002
ob_cage_notched_side_cage_002.location = (0.0, 0.0, 0.0)
ob_cage_notched_side_cage_002.lock_location = (True, True, True)
ob_cage_notched_side_cage_002.lock_rotation = (True, True, True)
ob_cage_notched_side_cage_002.visible_camera = False
ob_cage_notched_side_cage_002.visible_diffuse = False
ob_cage_notched_side_cage_002.visible_glossy = False
ob_cage_notched_side_cage_002.visible_transmission = False
ob_cage_notched_side_cage_002.visible_shadow = False
ob_cage_notched_side_cage_002.display_type = 'WIRE'
ob_cage_notched_side_cage_002.lineart.crease_threshold = 0.0
_vg = ob_cage_notched_side_cage_002.vertex_groups.new(name='X Dimension')
_vg = ob_cage_notched_side_cage_002.vertex_groups.new(name='Y Dimension')
_vg = ob_cage_notched_side_cage_002.vertex_groups.new(name='Z Dimension')
_vg = ob_cage_notched_side_cage_002.vertex_groups.new(name='Notch X')
_vg = ob_cage_notched_side_cage_002.vertex_groups.new(name='Notch Y')
_m = ob_cage_notched_side_cage_002.modifiers.new('Hook-VPDIMX.New Assembly', 'HOOK')
_m.center = (0.6096, 0.0, 0.0)
_m.matrix_inverse = ((1.0, 0.0, 0.0, -0.6096), (0.0, 1.0, 0.0, 0.0), (0.0, 0.0, 1.0, 0.0), (0.0, 0.0, 0.0, 1.0))
_m.object = ob_vpdimx_notched_side_002
_m = ob_cage_notched_side_cage_002.modifiers.new('Hook-VPDIMY.New Assembly', 'HOOK')
_m.center = (0.0, 0.4572, 0.0)
_m.matrix_inverse = ((1.0, 0.0, 0.0, 0.0), (0.0, 1.0, 0.0, -0.4572), (0.0, 0.0, 1.0, 0.0), (0.0, 0.0, 0.0, 1.0))
_m.object = ob_vpdimy_notched_side_002
_m = ob_cage_notched_side_cage_002.modifiers.new('Hook-VPDIMZ.New Assembly', 'HOOK')
_m.center = (0.0, 0.0, 0.01905)
_m.matrix_inverse = ((1.0, 0.0, 0.0, 0.0), (0.0, 1.0, 0.0, 0.0), (0.0, 0.0, 1.0, -0.01905), (0.0, 0.0, 0.0, 1.0))
_m.object = ob_vpdimz_notched_side_002
ob_vpdimy_notched_side.parent = ob_bpassembly_notched_side
ob_vpdimy_notched_side.location = (0.0, -0.635, 0.0)
ob_vpdimy_notched_side.lock_location = (True, False, True)
ob_vpdimy_notched_side.empty_display_size = 0.0508
ob_vpdimy_notched_side.empty_image_offset = (0.0, 0.0)
ob_vpdimy_notched_side.lineart.crease_threshold = 0.0
ob_empty_notched_side_notch_y.parent = ob_bpassembly_notched_side
ob_empty_notched_side_notch_y.location = (0.0, -0.635, 0.0)
ob_empty_notched_side_notch_y.lock_location = (True, False, True)
ob_empty_notched_side_notch_y.lock_rotation = (True, True, True)
ob_empty_notched_side_notch_y.empty_display_size = 0.0254
ob_empty_notched_side_notch_y.empty_image_offset = (0.0, 0.0)
ob_empty_notched_side_notch_y.lineart.crease_threshold = 0.0
ob_mesh_notched_side_cutpart.parent = ob_bpassembly_notched_side
ob_mesh_notched_side_cutpart.location = (0.0, 0.0, 0.0)
ob_mesh_notched_side_cutpart.lock_location = (True, True, True)
ob_mesh_notched_side_cutpart.lock_rotation = (True, True, True)
ob_mesh_notched_side_cutpart.lock_scale = (True, True, True)
ob_mesh_notched_side_cutpart.lineart.crease_threshold = 0.0
_vg = ob_mesh_notched_side_cutpart.vertex_groups.new(name='X Dimension')
_vg = ob_mesh_notched_side_cutpart.vertex_groups.new(name='Y Dimension')
_vg = ob_mesh_notched_side_cutpart.vertex_groups.new(name='Z Dimension')
_vg = ob_mesh_notched_side_cutpart.vertex_groups.new(name='Notch X')
_vg = ob_mesh_notched_side_cutpart.vertex_groups.new(name='Notch Y')
_m = ob_mesh_notched_side_cutpart.modifiers.new('Hook-VPDIMX.New Part', 'HOOK')
_m.center = (0.8636, 0.0, 0.0)
_m.matrix_inverse = ((1.0, 0.0, 0.0, -0.8636), (0.0, 1.0, 0.0, 0.0), (0.0, 0.0, 1.0, 0.0), (0.0, 0.0, 0.0, 1.0))
_m.object = ob_vpdimx_notched_side
_m = ob_mesh_notched_side_cutpart.modifiers.new('Hook-VPDIMY.New Part', 'HOOK')
_m.center = (0.0, -0.5842, 0.0)
_m.matrix_inverse = ((1.0, 0.0, 0.0, 0.0), (0.0, 1.0, 0.0, 0.5842), (0.0, 0.0, 1.0, 0.0), (0.0, 0.0, 0.0, 1.0))
_m.object = ob_vpdimy_notched_side
_m = ob_mesh_notched_side_cutpart.modifiers.new('Hook-VPDIMZ.New Part', 'HOOK')
_m.center = (0.0, 0.0, 0.01905)
_m.matrix_inverse = ((1.0, 0.0, 0.0, 0.0), (0.0, 1.0, 0.0, 0.0), (0.0, 0.0, 1.0, -0.01905), (0.0, 0.0, 0.0, 1.0))
_m.object = ob_vpdimz_notched_side
_m = ob_mesh_notched_side_cutpart.modifiers.new('Hook-EMPTY.New Part.Notch X', 'HOOK')
_m.center = (0.1016, 0.0, 0.0)
_m.matrix_inverse = ((1.0, 0.0, 0.0, -0.1016), (0.0, 1.0, 0.0, 0.0), (0.0, 0.0, 1.0, 0.0), (0.0, 0.0, 0.0, 1.0))
_m.object = ob_empty_notched_side_notch_x
_m = ob_mesh_notched_side_cutpart.modifiers.new('Hook-EMPTY.New Part.Notch Y', 'HOOK')
_m.center = (0.0, -0.5016, 0.0)
_m.matrix_inverse = ((1.0, 0.0, 0.0, 0.0), (0.0, 1.0, 0.0, 0.5016), (0.0, 0.0, 1.0, 0.0), (0.0, 0.0, 0.0, 1.0))
_m.object = ob_empty_notched_side_notch_y
_m = ob_mesh_notched_side_cutpart.modifiers.new('Array', 'ARRAY')
_m.count = 1
_m.use_constant_offset = True
_m.constant_offset_displace = (0.0, 0.0, 0.0)
_m.use_relative_offset = False
ob_cage_notched_side_cage.parent = ob_bpassembly_notched_side
ob_cage_notched_side_cage.location = (0.0, 0.0, 0.0)
ob_cage_notched_side_cage.lock_location = (True, True, True)
ob_cage_notched_side_cage.lock_rotation = (True, True, True)
ob_cage_notched_side_cage.visible_camera = False
ob_cage_notched_side_cage.visible_diffuse = False
ob_cage_notched_side_cage.visible_glossy = False
ob_cage_notched_side_cage.visible_transmission = False
ob_cage_notched_side_cage.visible_shadow = False
ob_cage_notched_side_cage.display_type = 'WIRE'
ob_cage_notched_side_cage.lineart.crease_threshold = 0.0
_vg = ob_cage_notched_side_cage.vertex_groups.new(name='X Dimension')
_vg = ob_cage_notched_side_cage.vertex_groups.new(name='Y Dimension')
_vg = ob_cage_notched_side_cage.vertex_groups.new(name='Z Dimension')
_vg = ob_cage_notched_side_cage.vertex_groups.new(name='Notch X')
_vg = ob_cage_notched_side_cage.vertex_groups.new(name='Notch Y')
_m = ob_cage_notched_side_cage.modifiers.new('Hook-VPDIMX.New Assembly', 'HOOK')
_m.center = (0.6096, 0.0, 0.0)
_m.matrix_inverse = ((1.0, 0.0, 0.0, -0.6096), (0.0, 1.0, 0.0, 0.0), (0.0, 0.0, 1.0, 0.0), (0.0, 0.0, 0.0, 1.0))
_m.object = ob_vpdimx_notched_side
_m = ob_cage_notched_side_cage.modifiers.new('Hook-VPDIMY.New Assembly', 'HOOK')
_m.center = (0.0, 0.4572, 0.0)
_m.matrix_inverse = ((1.0, 0.0, 0.0, 0.0), (0.0, 1.0, 0.0, -0.4572), (0.0, 0.0, 1.0, 0.0), (0.0, 0.0, 0.0, 1.0))
_m.object = ob_vpdimy_notched_side
_m = ob_cage_notched_side_cage.modifiers.new('Hook-VPDIMZ.New Assembly', 'HOOK')
_m.center = (0.0, 0.0, 0.01905)
_m.matrix_inverse = ((1.0, 0.0, 0.0, 0.0), (0.0, 1.0, 0.0, 0.0), (0.0, 0.0, 1.0, -0.01905), (0.0, 0.0, 0.0, 1.0))
_m.object = ob_vpdimz_notched_side
ob_vpdimy_part_with_no_edgebanding.parent = ob_bpassembly_part_with_no_edgebanding
ob_vpdimy_part_with_no_edgebanding.location = (0.0, -0.635, 0.0)
ob_vpdimy_part_with_no_edgebanding.lock_location = (True, False, True)
ob_vpdimy_part_with_no_edgebanding.empty_display_size = 0.0508
ob_vpdimy_part_with_no_edgebanding.empty_image_offset = (0.0, 0.0)
ob_vpdimy_part_with_no_edgebanding.lineart.crease_threshold = 0.0
ob_bpassembly_part_with_no_edgebanding_003.parent = ob_bpassembly_new_assembly_001
ob_bpassembly_part_with_no_edgebanding_003.location = (0.0, -0.635, 2.134)
ob_bpassembly_part_with_no_edgebanding_003.rotation_euler = (1.571, 1.571, 3.142)
ob_bpassembly_part_with_no_edgebanding_003.lineart.crease_threshold = 0.0
ob_vpdimz_part_with_no_edgebanding_003.parent = ob_bpassembly_part_with_no_edgebanding_003
ob_vpdimz_part_with_no_edgebanding_003.location = (0.0, 0.0, 0.0)
ob_vpdimz_part_with_no_edgebanding_003.lock_location = (True, True, False)
ob_vpdimz_part_with_no_edgebanding_003.empty_display_size = 0.0508
ob_vpdimz_part_with_no_edgebanding_003.empty_image_offset = (0.0, 0.0)
ob_vpdimz_part_with_no_edgebanding_003.lineart.crease_threshold = 0.0
ob_vpdimy_part_with_no_edgebanding_003.parent = ob_bpassembly_part_with_no_edgebanding_003
ob_vpdimy_part_with_no_edgebanding_003.location = (0.0, 0.0, 0.0)
ob_vpdimy_part_with_no_edgebanding_003.lock_location = (True, False, True)
ob_vpdimy_part_with_no_edgebanding_003.empty_display_size = 0.0508
ob_vpdimy_part_with_no_edgebanding_003.empty_image_offset = (0.0, 0.0)
ob_vpdimy_part_with_no_edgebanding_003.lineart.crease_threshold = 0.0
ob_vpdimx_part_with_no_edgebanding_003.parent = ob_bpassembly_part_with_no_edgebanding_003
ob_vpdimx_part_with_no_edgebanding_003.location = (2.134, 0.0, 0.0)
ob_vpdimx_part_with_no_edgebanding_003.lock_location = (False, True, True)
ob_vpdimx_part_with_no_edgebanding_003.empty_display_size = 0.0508
ob_vpdimx_part_with_no_edgebanding_003.empty_image_offset = (0.0, 0.0)
ob_vpdimx_part_with_no_edgebanding_003.lineart.crease_threshold = 0.0
ob_mesh_part_with_no_edgebanding_cutpart_003.parent = ob_bpassembly_part_with_no_edgebanding_003
ob_mesh_part_with_no_edgebanding_cutpart_003.location = (0.0, 0.0, 0.0)
ob_mesh_part_with_no_edgebanding_cutpart_003.lock_location = (True, True, True)
ob_mesh_part_with_no_edgebanding_cutpart_003.lock_rotation = (True, True, True)
ob_mesh_part_with_no_edgebanding_cutpart_003.lock_scale = (True, True, True)
ob_mesh_part_with_no_edgebanding_cutpart_003.lineart.crease_threshold = 0.0
_vg = ob_mesh_part_with_no_edgebanding_cutpart_003.vertex_groups.new(name='X Dimension')
_vg = ob_mesh_part_with_no_edgebanding_cutpart_003.vertex_groups.new(name='Y Dimension')
_vg = ob_mesh_part_with_no_edgebanding_cutpart_003.vertex_groups.new(name='Z Dimension')
_m = ob_mesh_part_with_no_edgebanding_cutpart_003.modifiers.new('Hook-VPDIMX.New Part', 'HOOK')
_m.center = (0.6096, 0.0, 0.0)
_m.matrix_inverse = ((1.0, 0.0, 0.0, -0.6096), (0.0, 1.0, 0.0, 0.0), (0.0, 0.0, 1.0, 0.0), (0.0, 0.0, 0.0, 1.0))
_m.object = ob_vpdimx_part_with_no_edgebanding_003
_m = ob_mesh_part_with_no_edgebanding_cutpart_003.modifiers.new('Hook-VPDIMY.New Part', 'HOOK')
_m.center = (0.0, 0.4572, 0.0)
_m.matrix_inverse = ((1.0, 0.0, 0.0, 0.0), (0.0, 1.0, 0.0, -0.4572), (0.0, 0.0, 1.0, 0.0), (0.0, 0.0, 0.0, 1.0))
_m.object = ob_vpdimy_part_with_no_edgebanding_003
_m = ob_mesh_part_with_no_edgebanding_cutpart_003.modifiers.new('Hook-VPDIMZ.New Part', 'HOOK')
_m.center = (0.0, 0.0, 0.01905)
_m.matrix_inverse = ((1.0, 0.0, 0.0, 0.0), (0.0, 1.0, 0.0, 0.0), (0.0, 0.0, 1.0, -0.01905), (0.0, 0.0, 0.0, 1.0))
_m.object = ob_vpdimz_part_with_no_edgebanding_003
_m = ob_mesh_part_with_no_edgebanding_cutpart_003.modifiers.new('ZQuantity', 'ARRAY')
_m.count = 1
_m.use_constant_offset = True
_m.constant_offset_displace = (0.0, 0.0, 0.0)
_m.use_relative_offset = False
_m = ob_mesh_part_with_no_edgebanding_cutpart_003.modifiers.new('XQuantity', 'ARRAY')
_m.count = 1
_m.use_constant_offset = True
_m.constant_offset_displace = (0.0, 0.0, 0.0)
_m.use_relative_offset = False
ob_cage_part_with_no_edgebanding_cage_003.parent = ob_bpassembly_part_with_no_edgebanding_003
ob_cage_part_with_no_edgebanding_cage_003.location = (0.0, 0.0, 0.0)
ob_cage_part_with_no_edgebanding_cage_003.lock_location = (True, True, True)
ob_cage_part_with_no_edgebanding_cage_003.lock_rotation = (True, True, True)
ob_cage_part_with_no_edgebanding_cage_003.visible_camera = False
ob_cage_part_with_no_edgebanding_cage_003.visible_diffuse = False
ob_cage_part_with_no_edgebanding_cage_003.visible_glossy = False
ob_cage_part_with_no_edgebanding_cage_003.visible_transmission = False
ob_cage_part_with_no_edgebanding_cage_003.visible_shadow = False
ob_cage_part_with_no_edgebanding_cage_003.display_type = 'WIRE'
ob_cage_part_with_no_edgebanding_cage_003.lineart.crease_threshold = 0.0
_vg = ob_cage_part_with_no_edgebanding_cage_003.vertex_groups.new(name='X Dimension')
_vg = ob_cage_part_with_no_edgebanding_cage_003.vertex_groups.new(name='Y Dimension')
_vg = ob_cage_part_with_no_edgebanding_cage_003.vertex_groups.new(name='Z Dimension')
_m = ob_cage_part_with_no_edgebanding_cage_003.modifiers.new('Hook-VPDIMX.New Assembly', 'HOOK')
_m.center = (0.6096, 0.0, 0.0)
_m.matrix_inverse = ((1.0, 0.0, 0.0, -0.6096), (0.0, 1.0, 0.0, 0.0), (0.0, 0.0, 1.0, 0.0), (0.0, 0.0, 0.0, 1.0))
_m.object = ob_vpdimx_part_with_no_edgebanding_003
_m = ob_cage_part_with_no_edgebanding_cage_003.modifiers.new('Hook-VPDIMY.New Assembly', 'HOOK')
_m.center = (0.0, 0.4572, 0.0)
_m.matrix_inverse = ((1.0, 0.0, 0.0, 0.0), (0.0, 1.0, 0.0, -0.4572), (0.0, 0.0, 1.0, 0.0), (0.0, 0.0, 0.0, 1.0))
_m.object = ob_vpdimy_part_with_no_edgebanding_003
_m = ob_cage_part_with_no_edgebanding_cage_003.modifiers.new('Hook-VPDIMZ.New Assembly', 'HOOK')
_m.center = (0.0, 0.0, 0.01905)
_m.matrix_inverse = ((1.0, 0.0, 0.0, 0.0), (0.0, 1.0, 0.0, 0.0), (0.0, 0.0, 1.0, -0.01905), (0.0, 0.0, 0.0, 1.0))
_m.object = ob_vpdimz_part_with_no_edgebanding_003
ob_bpassembly_part_with_no_edgebanding_002.parent = ob_bpassembly_new_assembly_001
ob_bpassembly_part_with_no_edgebanding_002.location = (0.0, -0.635, 0.0)
ob_bpassembly_part_with_no_edgebanding_002.rotation_euler = (1.571, 0.0, 0.0)
ob_bpassembly_part_with_no_edgebanding_002.lineart.crease_threshold = 0.0
ob_vpdimz_part_with_no_edgebanding_002.parent = ob_bpassembly_part_with_no_edgebanding_002
ob_vpdimz_part_with_no_edgebanding_002.location = (0.0, 0.0, 0.0)
ob_vpdimz_part_with_no_edgebanding_002.lock_location = (True, True, False)
ob_vpdimz_part_with_no_edgebanding_002.empty_display_size = 0.0508
ob_vpdimz_part_with_no_edgebanding_002.empty_image_offset = (0.0, 0.0)
ob_vpdimz_part_with_no_edgebanding_002.lineart.crease_threshold = 0.0
ob_vpdimy_part_with_no_edgebanding_002.parent = ob_bpassembly_part_with_no_edgebanding_002
ob_vpdimy_part_with_no_edgebanding_002.location = (0.0, 0.0, 0.0)
ob_vpdimy_part_with_no_edgebanding_002.lock_location = (True, False, True)
ob_vpdimy_part_with_no_edgebanding_002.empty_display_size = 0.0508
ob_vpdimy_part_with_no_edgebanding_002.empty_image_offset = (0.0, 0.0)
ob_vpdimy_part_with_no_edgebanding_002.lineart.crease_threshold = 0.0
ob_bpassembly_part_with_no_edgebanding_001.parent = ob_bpassembly_new_assembly_001
ob_bpassembly_part_with_no_edgebanding_001.location = (0.0, -0.635, 0.0)
ob_bpassembly_part_with_no_edgebanding_001.rotation_euler = (1.571, 0.0, 0.0)
ob_bpassembly_part_with_no_edgebanding_001.lineart.crease_threshold = 0.0
ob_vpdimz_part_with_no_edgebanding_001.parent = ob_bpassembly_part_with_no_edgebanding_001
ob_vpdimz_part_with_no_edgebanding_001.location = (0.0, 0.0, -0.01905)
ob_vpdimz_part_with_no_edgebanding_001.lock_location = (True, True, False)
ob_vpdimz_part_with_no_edgebanding_001.empty_display_size = 0.0508
ob_vpdimz_part_with_no_edgebanding_001.empty_image_offset = (0.0, 0.0)
ob_vpdimz_part_with_no_edgebanding_001.lineart.crease_threshold = 0.0
ob_vpdimy_part_with_no_edgebanding_001.parent = ob_bpassembly_part_with_no_edgebanding_001
ob_vpdimy_part_with_no_edgebanding_001.location = (0.0, 0.0, 0.0)
ob_vpdimy_part_with_no_edgebanding_001.lock_location = (True, False, True)
ob_vpdimy_part_with_no_edgebanding_001.empty_display_size = 0.0508
ob_vpdimy_part_with_no_edgebanding_001.empty_image_offset = (0.0, 0.0)
ob_vpdimy_part_with_no_edgebanding_001.lineart.crease_threshold = 0.0
ob_bpassembly_new_assembly_002.parent = ob_bpassembly_new_assembly
ob_bpassembly_new_assembly_002.location = (0.0, -0.635, 0.0)
ob_bpassembly_new_assembly_002.lineart.crease_threshold = 0.0
ob_vpdimz_new_assembly_002.parent = ob_bpassembly_new_assembly_002
ob_vpdimz_new_assembly_002.location = (0.0, 0.0, 2.134)
ob_vpdimz_new_assembly_002.lock_location = (True, True, False)
ob_vpdimz_new_assembly_002.empty_display_size = 0.0254
ob_vpdimz_new_assembly_002.empty_image_offset = (0.0, 0.0)
ob_vpdimz_new_assembly_002.lineart.crease_threshold = 0.0
ob_vpdimy_new_assembly_002.parent = ob_bpassembly_new_assembly_002
ob_vpdimy_new_assembly_002.location = (0.0, 0.635, 0.0)
ob_vpdimy_new_assembly_002.lock_location = (True, False, True)
ob_vpdimy_new_assembly_002.empty_display_size = 0.0254
ob_vpdimy_new_assembly_002.empty_image_offset = (0.0, 0.0)
ob_vpdimy_new_assembly_002.lineart.crease_threshold = 0.0
ob_vpdimx_new_assembly.parent = ob_bpassembly_new_assembly
ob_vpdimx_new_assembly.location = (0.4572, 0.0, 0.0)
ob_vpdimx_new_assembly.lock_location = (False, True, True)
ob_vpdimx_new_assembly.empty_display_size = 0.0254
ob_vpdimx_new_assembly.empty_image_offset = (0.0, 0.0)
ob_vpdimx_new_assembly.lineart.crease_threshold = 0.0
ob_vpdimx_new_assembly_001.parent = ob_bpassembly_new_assembly_001
ob_vpdimx_new_assembly_001.location = (0.4572, 0.0, 0.0)
ob_vpdimx_new_assembly_001.lock_location = (False, True, True)
ob_vpdimx_new_assembly_001.empty_display_size = 0.0254
ob_vpdimx_new_assembly_001.empty_image_offset = (0.0, 0.0)
ob_vpdimx_new_assembly_001.lineart.crease_threshold = 0.0
ob_vpdimx_new_assembly_002.parent = ob_bpassembly_new_assembly_002
ob_vpdimx_new_assembly_002.location = (0.4572, 0.0, 0.0)
ob_vpdimx_new_assembly_002.lock_location = (False, True, True)
ob_vpdimx_new_assembly_002.empty_display_size = 0.0254
ob_vpdimx_new_assembly_002.empty_image_offset = (0.0, 0.0)
ob_vpdimx_new_assembly_002.lineart.crease_threshold = 0.0
ob_vpdimy_part_with_no_edgebanding_006.parent = ob_bpassembly_part_with_no_edgebanding_006
ob_vpdimy_part_with_no_edgebanding_006.location = (0.0, 0.4572, 0.0)
ob_vpdimy_part_with_no_edgebanding_006.lock_location = (True, False, True)
ob_vpdimy_part_with_no_edgebanding_006.empty_display_size = 0.0508
ob_vpdimy_part_with_no_edgebanding_006.empty_image_offset = (0.0, 0.0)
ob_vpdimy_part_with_no_edgebanding_006.lineart.crease_threshold = 0.0
ob_mesh_part_with_no_edgebanding_cutpart_006.parent = ob_bpassembly_part_with_no_edgebanding_006
ob_mesh_part_with_no_edgebanding_cutpart_006.location = (0.0, 0.0, 0.0)
ob_mesh_part_with_no_edgebanding_cutpart_006.lock_location = (True, True, True)
ob_mesh_part_with_no_edgebanding_cutpart_006.lock_rotation = (True, True, True)
ob_mesh_part_with_no_edgebanding_cutpart_006.lock_scale = (True, True, True)
ob_mesh_part_with_no_edgebanding_cutpart_006.lineart.crease_threshold = 0.0
_vg = ob_mesh_part_with_no_edgebanding_cutpart_006.vertex_groups.new(name='X Dimension')
_vg = ob_mesh_part_with_no_edgebanding_cutpart_006.vertex_groups.new(name='Y Dimension')
_vg = ob_mesh_part_with_no_edgebanding_cutpart_006.vertex_groups.new(name='Z Dimension')
_m = ob_mesh_part_with_no_edgebanding_cutpart_006.modifiers.new('Hook-VPDIMX.New Part', 'HOOK')
_m.center = (0.6096, 0.0, 0.0)
_m.matrix_inverse = ((1.0, 0.0, 0.0, -0.6096), (0.0, 1.0, 0.0, 0.0), (0.0, 0.0, 1.0, 0.0), (0.0, 0.0, 0.0, 1.0))
_m.object = ob_vpdimx_part_with_no_edgebanding_006
_m = ob_mesh_part_with_no_edgebanding_cutpart_006.modifiers.new('Hook-VPDIMY.New Part', 'HOOK')
_m.center = (0.0, 0.4572, 0.0)
_m.matrix_inverse = ((1.0, 0.0, 0.0, 0.0), (0.0, 1.0, 0.0, -0.4572), (0.0, 0.0, 1.0, 0.0), (0.0, 0.0, 0.0, 1.0))
_m.object = ob_vpdimy_part_with_no_edgebanding_006
_m = ob_mesh_part_with_no_edgebanding_cutpart_006.modifiers.new('Hook-VPDIMZ.New Part', 'HOOK')
_m.center = (0.0, 0.0, 0.01905)
_m.matrix_inverse = ((1.0, 0.0, 0.0, 0.0), (0.0, 1.0, 0.0, 0.0), (0.0, 0.0, 1.0, -0.01905), (0.0, 0.0, 0.0, 1.0))
_m.object = ob_vpdimz_part_with_no_edgebanding_006
_m = ob_mesh_part_with_no_edgebanding_cutpart_006.modifiers.new('ZQuantity', 'ARRAY')
_m.count = 1
_m.use_constant_offset = True
_m.constant_offset_displace = (0.0, 0.0, 0.0)
_m.use_relative_offset = False
_m = ob_mesh_part_with_no_edgebanding_cutpart_006.modifiers.new('XQuantity', 'ARRAY')
_m.count = 1
_m.use_constant_offset = True
_m.constant_offset_displace = (0.0, 0.0, 0.0)
_m.use_relative_offset = False
ob_cage_part_with_no_edgebanding_cage_006.parent = ob_bpassembly_part_with_no_edgebanding_006
ob_cage_part_with_no_edgebanding_cage_006.location = (0.0, 0.0, 0.0)
ob_cage_part_with_no_edgebanding_cage_006.lock_location = (True, True, True)
ob_cage_part_with_no_edgebanding_cage_006.lock_rotation = (True, True, True)
ob_cage_part_with_no_edgebanding_cage_006.visible_camera = False
ob_cage_part_with_no_edgebanding_cage_006.visible_diffuse = False
ob_cage_part_with_no_edgebanding_cage_006.visible_glossy = False
ob_cage_part_with_no_edgebanding_cage_006.visible_transmission = False
ob_cage_part_with_no_edgebanding_cage_006.visible_shadow = False
ob_cage_part_with_no_edgebanding_cage_006.display_type = 'WIRE'
ob_cage_part_with_no_edgebanding_cage_006.lineart.crease_threshold = 0.0
_vg = ob_cage_part_with_no_edgebanding_cage_006.vertex_groups.new(name='X Dimension')
_vg = ob_cage_part_with_no_edgebanding_cage_006.vertex_groups.new(name='Y Dimension')
_vg = ob_cage_part_with_no_edgebanding_cage_006.vertex_groups.new(name='Z Dimension')
_m = ob_cage_part_with_no_edgebanding_cage_006.modifiers.new('Hook-VPDIMX.New Assembly', 'HOOK')
_m.center = (0.6096, 0.0, 0.0)
_m.matrix_inverse = ((1.0, 0.0, 0.0, -0.6096), (0.0, 1.0, 0.0, 0.0), (0.0, 0.0, 1.0, 0.0), (0.0, 0.0, 0.0, 1.0))
_m.object = ob_vpdimx_part_with_no_edgebanding_006
_m = ob_cage_part_with_no_edgebanding_cage_006.modifiers.new('Hook-VPDIMY.New Assembly', 'HOOK')
_m.center = (0.0, 0.4572, 0.0)
_m.matrix_inverse = ((1.0, 0.0, 0.0, 0.0), (0.0, 1.0, 0.0, -0.4572), (0.0, 0.0, 1.0, 0.0), (0.0, 0.0, 0.0, 1.0))
_m.object = ob_vpdimy_part_with_no_edgebanding_006
_m = ob_cage_part_with_no_edgebanding_cage_006.modifiers.new('Hook-VPDIMZ.New Assembly', 'HOOK')
_m.center = (0.0, 0.0, 0.01905)
_m.matrix_inverse = ((1.0, 0.0, 0.0, 0.0), (0.0, 1.0, 0.0, 0.0), (0.0, 0.0, 1.0, -0.01905), (0.0, 0.0, 0.0, 1.0))
_m.object = ob_vpdimz_part_with_no_edgebanding_006
ob_vpdimx_part_with_no_edgebanding_005.parent = ob_bpassembly_part_with_no_edgebanding_005
ob_vpdimx_part_with_no_edgebanding_005.location = (0.0, 0.0, 0.0)
ob_vpdimx_part_with_no_edgebanding_005.lock_location = (False, True, True)
ob_vpdimx_part_with_no_edgebanding_005.empty_display_size = 0.0508
ob_vpdimx_part_with_no_edgebanding_005.empty_image_offset = (0.0, 0.0)
ob_vpdimx_part_with_no_edgebanding_005.lineart.crease_threshold = 0.0
ob_mesh_part_with_no_edgebanding_cutpart_005.parent = ob_bpassembly_part_with_no_edgebanding_005
ob_mesh_part_with_no_edgebanding_cutpart_005.location = (0.0, 0.0, 0.0)
ob_mesh_part_with_no_edgebanding_cutpart_005.lock_location = (True, True, True)
ob_mesh_part_with_no_edgebanding_cutpart_005.lock_rotation = (True, True, True)
ob_mesh_part_with_no_edgebanding_cutpart_005.lock_scale = (True, True, True)
ob_mesh_part_with_no_edgebanding_cutpart_005.lineart.crease_threshold = 0.0
_vg = ob_mesh_part_with_no_edgebanding_cutpart_005.vertex_groups.new(name='X Dimension')
_vg = ob_mesh_part_with_no_edgebanding_cutpart_005.vertex_groups.new(name='Y Dimension')
_vg = ob_mesh_part_with_no_edgebanding_cutpart_005.vertex_groups.new(name='Z Dimension')
_m = ob_mesh_part_with_no_edgebanding_cutpart_005.modifiers.new('Hook-VPDIMX.New Part', 'HOOK')
_m.center = (0.6096, 0.0, 0.0)
_m.matrix_inverse = ((1.0, 0.0, 0.0, -0.6096), (0.0, 1.0, 0.0, 0.0), (0.0, 0.0, 1.0, 0.0), (0.0, 0.0, 0.0, 1.0))
_m.object = ob_vpdimx_part_with_no_edgebanding_005
_m = ob_mesh_part_with_no_edgebanding_cutpart_005.modifiers.new('Hook-VPDIMY.New Part', 'HOOK')
_m.center = (0.0, 0.4572, 0.0)
_m.matrix_inverse = ((1.0, 0.0, 0.0, 0.0), (0.0, 1.0, 0.0, -0.4572), (0.0, 0.0, 1.0, 0.0), (0.0, 0.0, 0.0, 1.0))
_m.object = ob_vpdimy_part_with_no_edgebanding_005
_m = ob_mesh_part_with_no_edgebanding_cutpart_005.modifiers.new('Hook-VPDIMZ.New Part', 'HOOK')
_m.center = (0.0, 0.0, 0.01905)
_m.matrix_inverse = ((1.0, 0.0, 0.0, 0.0), (0.0, 1.0, 0.0, 0.0), (0.0, 0.0, 1.0, -0.01905), (0.0, 0.0, 0.0, 1.0))
_m.object = ob_vpdimz_part_with_no_edgebanding_005
_m = ob_mesh_part_with_no_edgebanding_cutpart_005.modifiers.new('ZQuantity', 'ARRAY')
_m.count = 1
_m.use_constant_offset = True
_m.constant_offset_displace = (0.0, 0.0, 0.0)
_m.use_relative_offset = False
_m = ob_mesh_part_with_no_edgebanding_cutpart_005.modifiers.new('XQuantity', 'ARRAY')
_m.count = 1
_m.use_constant_offset = True
_m.constant_offset_displace = (0.0, 0.0, 0.0)
_m.use_relative_offset = False
ob_cage_part_with_no_edgebanding_cage_005.parent = ob_bpassembly_part_with_no_edgebanding_005
ob_cage_part_with_no_edgebanding_cage_005.location = (0.0, 0.0, 0.0)
ob_cage_part_with_no_edgebanding_cage_005.lock_location = (True, True, True)
ob_cage_part_with_no_edgebanding_cage_005.lock_rotation = (True, True, True)
ob_cage_part_with_no_edgebanding_cage_005.visible_camera = False
ob_cage_part_with_no_edgebanding_cage_005.visible_diffuse = False
ob_cage_part_with_no_edgebanding_cage_005.visible_glossy = False
ob_cage_part_with_no_edgebanding_cage_005.visible_transmission = False
ob_cage_part_with_no_edgebanding_cage_005.visible_shadow = False
ob_cage_part_with_no_edgebanding_cage_005.display_type = 'WIRE'
ob_cage_part_with_no_edgebanding_cage_005.lineart.crease_threshold = 0.0
_vg = ob_cage_part_with_no_edgebanding_cage_005.vertex_groups.new(name='X Dimension')
_vg = ob_cage_part_with_no_edgebanding_cage_005.vertex_groups.new(name='Y Dimension')
_vg = ob_cage_part_with_no_edgebanding_cage_005.vertex_groups.new(name='Z Dimension')
_m = ob_cage_part_with_no_edgebanding_cage_005.modifiers.new('Hook-VPDIMX.New Assembly', 'HOOK')
_m.center = (0.6096, 0.0, 0.0)
_m.matrix_inverse = ((1.0, 0.0, 0.0, -0.6096), (0.0, 1.0, 0.0, 0.0), (0.0, 0.0, 1.0, 0.0), (0.0, 0.0, 0.0, 1.0))
_m.object = ob_vpdimx_part_with_no_edgebanding_005
_m = ob_cage_part_with_no_edgebanding_cage_005.modifiers.new('Hook-VPDIMY.New Assembly', 'HOOK')
_m.center = (0.0, 0.4572, 0.0)
_m.matrix_inverse = ((1.0, 0.0, 0.0, 0.0), (0.0, 1.0, 0.0, -0.4572), (0.0, 0.0, 1.0, 0.0), (0.0, 0.0, 0.0, 1.0))
_m.object = ob_vpdimy_part_with_no_edgebanding_005
_m = ob_cage_part_with_no_edgebanding_cage_005.modifiers.new('Hook-VPDIMZ.New Assembly', 'HOOK')
_m.center = (0.0, 0.0, 0.01905)
_m.matrix_inverse = ((1.0, 0.0, 0.0, 0.0), (0.0, 1.0, 0.0, 0.0), (0.0, 0.0, 1.0, -0.01905), (0.0, 0.0, 0.0, 1.0))
_m.object = ob_vpdimz_part_with_no_edgebanding_005
ob_bpassembly_part_with_no_edgebanding_004.parent = ob_bpassembly_new_assembly_001
ob_bpassembly_part_with_no_edgebanding_004.location = (0.4572, -0.635, 2.134)
ob_bpassembly_part_with_no_edgebanding_004.rotation_euler = (1.571, 1.571, 0.0)
ob_bpassembly_part_with_no_edgebanding_004.lineart.crease_threshold = 0.0
ob_vpdimz_part_with_no_edgebanding_004.parent = ob_bpassembly_part_with_no_edgebanding_004
ob_vpdimz_part_with_no_edgebanding_004.location = (0.0, 0.0, 0.0)
ob_vpdimz_part_with_no_edgebanding_004.lock_location = (True, True, False)
ob_vpdimz_part_with_no_edgebanding_004.empty_display_size = 0.0508
ob_vpdimz_part_with_no_edgebanding_004.empty_image_offset = (0.0, 0.0)
ob_vpdimz_part_with_no_edgebanding_004.lineart.crease_threshold = 0.0
ob_vpdimy_part_with_no_edgebanding_004.parent = ob_bpassembly_part_with_no_edgebanding_004
ob_vpdimy_part_with_no_edgebanding_004.location = (0.0, 0.0, 0.0)
ob_vpdimy_part_with_no_edgebanding_004.lock_location = (True, False, True)
ob_vpdimy_part_with_no_edgebanding_004.empty_display_size = 0.0508
ob_vpdimy_part_with_no_edgebanding_004.empty_image_offset = (0.0, 0.0)
ob_vpdimy_part_with_no_edgebanding_004.lineart.crease_threshold = 0.0
ob_vpdimx_part_with_no_edgebanding_004.parent = ob_bpassembly_part_with_no_edgebanding_004
ob_vpdimx_part_with_no_edgebanding_004.location = (2.134, 0.0, 0.0)
ob_vpdimx_part_with_no_edgebanding_004.lock_location = (False, True, True)
ob_vpdimx_part_with_no_edgebanding_004.empty_display_size = 0.0508
ob_vpdimx_part_with_no_edgebanding_004.empty_image_offset = (0.0, 0.0)
ob_vpdimx_part_with_no_edgebanding_004.lineart.crease_threshold = 0.0
ob_mesh_part_with_no_edgebanding_cutpart_004.parent = ob_bpassembly_part_with_no_edgebanding_004
ob_mesh_part_with_no_edgebanding_cutpart_004.location = (0.0, 0.0, 0.0)
ob_mesh_part_with_no_edgebanding_cutpart_004.lock_location = (True, True, True)
ob_mesh_part_with_no_edgebanding_cutpart_004.lock_rotation = (True, True, True)
ob_mesh_part_with_no_edgebanding_cutpart_004.lock_scale = (True, True, True)
ob_mesh_part_with_no_edgebanding_cutpart_004.lineart.crease_threshold = 0.0
_vg = ob_mesh_part_with_no_edgebanding_cutpart_004.vertex_groups.new(name='X Dimension')
_vg = ob_mesh_part_with_no_edgebanding_cutpart_004.vertex_groups.new(name='Y Dimension')
_vg = ob_mesh_part_with_no_edgebanding_cutpart_004.vertex_groups.new(name='Z Dimension')
_m = ob_mesh_part_with_no_edgebanding_cutpart_004.modifiers.new('Hook-VPDIMX.New Part', 'HOOK')
_m.center = (0.6096, 0.0, 0.0)
_m.matrix_inverse = ((1.0, 0.0, 0.0, -0.6096), (0.0, 1.0, 0.0, 0.0), (0.0, 0.0, 1.0, 0.0), (0.0, 0.0, 0.0, 1.0))
_m.object = ob_vpdimx_part_with_no_edgebanding_004
_m = ob_mesh_part_with_no_edgebanding_cutpart_004.modifiers.new('Hook-VPDIMY.New Part', 'HOOK')
_m.center = (0.0, 0.4572, 0.0)
_m.matrix_inverse = ((1.0, 0.0, 0.0, 0.0), (0.0, 1.0, 0.0, -0.4572), (0.0, 0.0, 1.0, 0.0), (0.0, 0.0, 0.0, 1.0))
_m.object = ob_vpdimy_part_with_no_edgebanding_004
_m = ob_mesh_part_with_no_edgebanding_cutpart_004.modifiers.new('Hook-VPDIMZ.New Part', 'HOOK')
_m.center = (0.0, 0.0, 0.01905)
_m.matrix_inverse = ((1.0, 0.0, 0.0, 0.0), (0.0, 1.0, 0.0, 0.0), (0.0, 0.0, 1.0, -0.01905), (0.0, 0.0, 0.0, 1.0))
_m.object = ob_vpdimz_part_with_no_edgebanding_004
_m = ob_mesh_part_with_no_edgebanding_cutpart_004.modifiers.new('ZQuantity', 'ARRAY')
_m.count = 1
_m.use_constant_offset = True
_m.constant_offset_displace = (0.0, 0.0, 0.0)
_m.use_relative_offset = False
_m = ob_mesh_part_with_no_edgebanding_cutpart_004.modifiers.new('XQuantity', 'ARRAY')
_m.count = 1
_m.use_constant_offset = True
_m.constant_offset_displace = (0.0, 0.0, 0.0)
_m.use_relative_offset = False
ob_cage_part_with_no_edgebanding_cage_004.parent = ob_bpassembly_part_with_no_edgebanding_004
ob_cage_part_with_no_edgebanding_cage_004.location = (0.0, 0.0, 0.0)
ob_cage_part_with_no_edgebanding_cage_004.lock_location = (True, True, True)
ob_cage_part_with_no_edgebanding_cage_004.lock_rotation = (True, True, True)
ob_cage_part_with_no_edgebanding_cage_004.visible_camera = False
ob_cage_part_with_no_edgebanding_cage_004.visible_diffuse = False
ob_cage_part_with_no_edgebanding_cage_004.visible_glossy = False
ob_cage_part_with_no_edgebanding_cage_004.visible_transmission = False
ob_cage_part_with_no_edgebanding_cage_004.visible_shadow = False
ob_cage_part_with_no_edgebanding_cage_004.display_type = 'WIRE'
ob_cage_part_with_no_edgebanding_cage_004.lineart.crease_threshold = 0.0
_vg = ob_cage_part_with_no_edgebanding_cage_004.vertex_groups.new(name='X Dimension')
_vg = ob_cage_part_with_no_edgebanding_cage_004.vertex_groups.new(name='Y Dimension')
_vg = ob_cage_part_with_no_edgebanding_cage_004.vertex_groups.new(name='Z Dimension')
_m = ob_cage_part_with_no_edgebanding_cage_004.modifiers.new('Hook-VPDIMX.New Assembly', 'HOOK')
_m.center = (0.6096, 0.0, 0.0)
_m.matrix_inverse = ((1.0, 0.0, 0.0, -0.6096), (0.0, 1.0, 0.0, 0.0), (0.0, 0.0, 1.0, 0.0), (0.0, 0.0, 0.0, 1.0))
_m.object = ob_vpdimx_part_with_no_edgebanding_004
_m = ob_cage_part_with_no_edgebanding_cage_004.modifiers.new('Hook-VPDIMY.New Assembly', 'HOOK')
_m.center = (0.0, 0.4572, 0.0)
_m.matrix_inverse = ((1.0, 0.0, 0.0, 0.0), (0.0, 1.0, 0.0, -0.4572), (0.0, 0.0, 1.0, 0.0), (0.0, 0.0, 0.0, 1.0))
_m.object = ob_vpdimy_part_with_no_edgebanding_004
_m = ob_cage_part_with_no_edgebanding_cage_004.modifiers.new('Hook-VPDIMZ.New Assembly', 'HOOK')
_m.center = (0.0, 0.0, 0.01905)
_m.matrix_inverse = ((1.0, 0.0, 0.0, 0.0), (0.0, 1.0, 0.0, 0.0), (0.0, 0.0, 1.0, -0.01905), (0.0, 0.0, 0.0, 1.0))
_m.object = ob_vpdimz_part_with_no_edgebanding_004
ob_vpdimx_part_with_no_edgebanding_002.parent = ob_bpassembly_part_with_no_edgebanding_002
ob_vpdimx_part_with_no_edgebanding_002.location = (0.0, 0.0, 0.0)
ob_vpdimx_part_with_no_edgebanding_002.lock_location = (False, True, True)
ob_vpdimx_part_with_no_edgebanding_002.empty_display_size = 0.0508
ob_vpdimx_part_with_no_edgebanding_002.empty_image_offset = (0.0, 0.0)
ob_vpdimx_part_with_no_edgebanding_002.lineart.crease_threshold = 0.0
ob_mesh_part_with_no_edgebanding_cutpart_002.parent = ob_bpassembly_part_with_no_edgebanding_002
ob_mesh_part_with_no_edgebanding_cutpart_002.location = (0.0, 0.0, 0.0)
ob_mesh_part_with_no_edgebanding_cutpart_002.lock_location = (True, True, True)
ob_mesh_part_with_no_edgebanding_cutpart_002.lock_rotation = (True, True, True)
ob_mesh_part_with_no_edgebanding_cutpart_002.lock_scale = (True, True, True)
ob_mesh_part_with_no_edgebanding_cutpart_002.lineart.crease_threshold = 0.0
_vg = ob_mesh_part_with_no_edgebanding_cutpart_002.vertex_groups.new(name='X Dimension')
_vg = ob_mesh_part_with_no_edgebanding_cutpart_002.vertex_groups.new(name='Y Dimension')
_vg = ob_mesh_part_with_no_edgebanding_cutpart_002.vertex_groups.new(name='Z Dimension')
_m = ob_mesh_part_with_no_edgebanding_cutpart_002.modifiers.new('Hook-VPDIMX.New Part', 'HOOK')
_m.center = (0.6096, 0.0, 0.0)
_m.matrix_inverse = ((1.0, 0.0, 0.0, -0.6096), (0.0, 1.0, 0.0, 0.0), (0.0, 0.0, 1.0, 0.0), (0.0, 0.0, 0.0, 1.0))
_m.object = ob_vpdimx_part_with_no_edgebanding_002
_m = ob_mesh_part_with_no_edgebanding_cutpart_002.modifiers.new('Hook-VPDIMY.New Part', 'HOOK')
_m.center = (0.0, 0.4572, 0.0)
_m.matrix_inverse = ((1.0, 0.0, 0.0, 0.0), (0.0, 1.0, 0.0, -0.4572), (0.0, 0.0, 1.0, 0.0), (0.0, 0.0, 0.0, 1.0))
_m.object = ob_vpdimy_part_with_no_edgebanding_002
_m = ob_mesh_part_with_no_edgebanding_cutpart_002.modifiers.new('Hook-VPDIMZ.New Part', 'HOOK')
_m.center = (0.0, 0.0, 0.01905)
_m.matrix_inverse = ((1.0, 0.0, 0.0, 0.0), (0.0, 1.0, 0.0, 0.0), (0.0, 0.0, 1.0, -0.01905), (0.0, 0.0, 0.0, 1.0))
_m.object = ob_vpdimz_part_with_no_edgebanding_002
_m = ob_mesh_part_with_no_edgebanding_cutpart_002.modifiers.new('ZQuantity', 'ARRAY')
_m.count = 1
_m.use_constant_offset = True
_m.constant_offset_displace = (0.0, 0.0, 0.0)
_m.use_relative_offset = False
_m = ob_mesh_part_with_no_edgebanding_cutpart_002.modifiers.new('XQuantity', 'ARRAY')
_m.count = 1
_m.use_constant_offset = True
_m.constant_offset_displace = (0.0, 0.0, 0.0)
_m.use_relative_offset = False
ob_cage_part_with_no_edgebanding_cage_002.parent = ob_bpassembly_part_with_no_edgebanding_002
ob_cage_part_with_no_edgebanding_cage_002.location = (0.0, 0.0, 0.0)
ob_cage_part_with_no_edgebanding_cage_002.lock_location = (True, True, True)
ob_cage_part_with_no_edgebanding_cage_002.lock_rotation = (True, True, True)
ob_cage_part_with_no_edgebanding_cage_002.visible_camera = False
ob_cage_part_with_no_edgebanding_cage_002.visible_diffuse = False
ob_cage_part_with_no_edgebanding_cage_002.visible_glossy = False
ob_cage_part_with_no_edgebanding_cage_002.visible_transmission = False
ob_cage_part_with_no_edgebanding_cage_002.visible_shadow = False
ob_cage_part_with_no_edgebanding_cage_002.display_type = 'WIRE'
ob_cage_part_with_no_edgebanding_cage_002.lineart.crease_threshold = 0.0
_vg = ob_cage_part_with_no_edgebanding_cage_002.vertex_groups.new(name='X Dimension')
_vg = ob_cage_part_with_no_edgebanding_cage_002.vertex_groups.new(name='Y Dimension')
_vg = ob_cage_part_with_no_edgebanding_cage_002.vertex_groups.new(name='Z Dimension')
_m = ob_cage_part_with_no_edgebanding_cage_002.modifiers.new('Hook-VPDIMX.New Assembly', 'HOOK')
_m.center = (0.6096, 0.0, 0.0)
_m.matrix_inverse = ((1.0, 0.0, 0.0, -0.6096), (0.0, 1.0, 0.0, 0.0), (0.0, 0.0, 1.0, 0.0), (0.0, 0.0, 0.0, 1.0))
_m.object = ob_vpdimx_part_with_no_edgebanding_002
_m = ob_cage_part_with_no_edgebanding_cage_002.modifiers.new('Hook-VPDIMY.New Assembly', 'HOOK')
_m.center = (0.0, 0.4572, 0.0)
_m.matrix_inverse = ((1.0, 0.0, 0.0, 0.0), (0.0, 1.0, 0.0, -0.4572), (0.0, 0.0, 1.0, 0.0), (0.0, 0.0, 0.0, 1.0))
_m.object = ob_vpdimy_part_with_no_edgebanding_002
_m = ob_cage_part_with_no_edgebanding_cage_002.modifiers.new('Hook-VPDIMZ.New Assembly', 'HOOK')
_m.center = (0.0, 0.0, 0.01905)
_m.matrix_inverse = ((1.0, 0.0, 0.0, 0.0), (0.0, 1.0, 0.0, 0.0), (0.0, 0.0, 1.0, -0.01905), (0.0, 0.0, 0.0, 1.0))
_m.object = ob_vpdimz_part_with_no_edgebanding_002
ob_bpassembly_notched_side_003.parent = ob_bpassembly_new_assembly_001
ob_bpassembly_notched_side_003.location = (0.4572, 0.0, 0.0)
ob_bpassembly_notched_side_003.rotation_euler = (0.0, -1.571, 0.0)
ob_bpassembly_notched_side_003.lineart.crease_threshold = 0.0
ob_vpdimy_notched_side_003.parent = ob_bpassembly_notched_side_003
ob_vpdimy_notched_side_003.location = (0.0, -0.635, 0.0)
ob_vpdimy_notched_side_003.lock_location = (True, False, True)
ob_vpdimy_notched_side_003.empty_display_size = 0.0508
ob_vpdimy_notched_side_003.empty_image_offset = (0.0, 0.0)
ob_vpdimy_notched_side_003.lineart.crease_threshold = 0.0
ob_vpdimx_notched_side_003.parent = ob_bpassembly_notched_side_003
ob_vpdimx_notched_side_003.location = (2.134, 0.0, 0.0)
ob_vpdimx_notched_side_003.lock_location = (False, True, True)
ob_vpdimx_notched_side_003.empty_display_size = 0.0508
ob_vpdimx_notched_side_003.empty_image_offset = (0.0, 0.0)
ob_vpdimx_notched_side_003.lineart.crease_threshold = 0.0
ob_empty_notched_side_notch_y_003.parent = ob_bpassembly_notched_side_003
ob_empty_notched_side_notch_y_003.location = (0.0, -0.635, 0.0)
ob_empty_notched_side_notch_y_003.lock_location = (True, False, True)
ob_empty_notched_side_notch_y_003.lock_rotation = (True, True, True)
ob_empty_notched_side_notch_y_003.empty_display_size = 0.0254
ob_empty_notched_side_notch_y_003.empty_image_offset = (0.0, 0.0)
ob_empty_notched_side_notch_y_003.lineart.crease_threshold = 0.0
ob_empty_notched_side_notch_x_003.parent = ob_bpassembly_notched_side_003
ob_empty_notched_side_notch_x_003.location = (0.0, 0.0, 0.0)
ob_empty_notched_side_notch_x_003.lock_location = (False, True, True)
ob_empty_notched_side_notch_x_003.lock_rotation = (True, True, True)
ob_empty_notched_side_notch_x_003.empty_display_size = 0.0254
ob_empty_notched_side_notch_x_003.empty_image_offset = (0.0, 0.0)
ob_empty_notched_side_notch_x_003.lineart.crease_threshold = 0.0
ob_vpdimz_notched_side_003.parent = ob_bpassembly_notched_side_003
ob_vpdimz_notched_side_003.location = (0.0, 0.0, 0.0)
ob_vpdimz_notched_side_003.lock_location = (True, True, False)
ob_vpdimz_notched_side_003.empty_display_size = 0.0508
ob_vpdimz_notched_side_003.empty_image_offset = (0.0, 0.0)
ob_vpdimz_notched_side_003.lineart.crease_threshold = 0.0
ob_mesh_notched_side_cutpart_003.parent = ob_bpassembly_notched_side_003
ob_mesh_notched_side_cutpart_003.location = (0.0, 0.0, 0.0)
ob_mesh_notched_side_cutpart_003.lock_location = (True, True, True)
ob_mesh_notched_side_cutpart_003.lock_rotation = (True, True, True)
ob_mesh_notched_side_cutpart_003.lock_scale = (True, True, True)
ob_mesh_notched_side_cutpart_003.lineart.crease_threshold = 0.0
_vg = ob_mesh_notched_side_cutpart_003.vertex_groups.new(name='X Dimension')
_vg = ob_mesh_notched_side_cutpart_003.vertex_groups.new(name='Y Dimension')
_vg = ob_mesh_notched_side_cutpart_003.vertex_groups.new(name='Z Dimension')
_vg = ob_mesh_notched_side_cutpart_003.vertex_groups.new(name='Notch X')
_vg = ob_mesh_notched_side_cutpart_003.vertex_groups.new(name='Notch Y')
_m = ob_mesh_notched_side_cutpart_003.modifiers.new('Hook-VPDIMX.New Part', 'HOOK')
_m.center = (0.8636, 0.0, 0.0)
_m.matrix_inverse = ((1.0, 0.0, 0.0, -0.8636), (0.0, 1.0, 0.0, 0.0), (0.0, 0.0, 1.0, 0.0), (0.0, 0.0, 0.0, 1.0))
_m.object = ob_vpdimx_notched_side_003
_m = ob_mesh_notched_side_cutpart_003.modifiers.new('Hook-VPDIMY.New Part', 'HOOK')
_m.center = (0.0, -0.5842, 0.0)
_m.matrix_inverse = ((1.0, 0.0, 0.0, 0.0), (0.0, 1.0, 0.0, 0.5842), (0.0, 0.0, 1.0, 0.0), (0.0, 0.0, 0.0, 1.0))
_m.object = ob_vpdimy_notched_side_003
_m = ob_mesh_notched_side_cutpart_003.modifiers.new('Hook-VPDIMZ.New Part', 'HOOK')
_m.center = (0.0, 0.0, 0.01905)
_m.matrix_inverse = ((1.0, 0.0, 0.0, 0.0), (0.0, 1.0, 0.0, 0.0), (0.0, 0.0, 1.0, -0.01905), (0.0, 0.0, 0.0, 1.0))
_m.object = ob_vpdimz_notched_side_003
_m = ob_mesh_notched_side_cutpart_003.modifiers.new('Hook-EMPTY.New Part.Notch X', 'HOOK')
_m.center = (0.1016, 0.0, 0.0)
_m.matrix_inverse = ((1.0, 0.0, 0.0, -0.1016), (0.0, 1.0, 0.0, 0.0), (0.0, 0.0, 1.0, 0.0), (0.0, 0.0, 0.0, 1.0))
_m.object = ob_empty_notched_side_notch_x_003
_m = ob_mesh_notched_side_cutpart_003.modifiers.new('Hook-EMPTY.New Part.Notch Y', 'HOOK')
_m.center = (0.0, -0.5016, 0.0)
_m.matrix_inverse = ((1.0, 0.0, 0.0, 0.0), (0.0, 1.0, 0.0, 0.5016), (0.0, 0.0, 1.0, 0.0), (0.0, 0.0, 0.0, 1.0))
_m.object = ob_empty_notched_side_notch_y_003
_m = ob_mesh_notched_side_cutpart_003.modifiers.new('Array', 'ARRAY')
_m.count = 1
_m.use_constant_offset = True
_m.constant_offset_displace = (0.0, 0.0, 0.0)
_m.use_relative_offset = False
ob_cage_notched_side_cage_003.parent = ob_bpassembly_notched_side_003
ob_cage_notched_side_cage_003.location = (0.0, 0.0, 0.0)
ob_cage_notched_side_cage_003.lock_location = (True, True, True)
ob_cage_notched_side_cage_003.lock_rotation = (True, True, True)
ob_cage_notched_side_cage_003.visible_camera = False
ob_cage_notched_side_cage_003.visible_diffuse = False
ob_cage_notched_side_cage_003.visible_glossy = False
ob_cage_notched_side_cage_003.visible_transmission = False
ob_cage_notched_side_cage_003.visible_shadow = False
ob_cage_notched_side_cage_003.display_type = 'WIRE'
ob_cage_notched_side_cage_003.lineart.crease_threshold = 0.0
_vg = ob_cage_notched_side_cage_003.vertex_groups.new(name='X Dimension')
_vg = ob_cage_notched_side_cage_003.vertex_groups.new(name='Y Dimension')
_vg = ob_cage_notched_side_cage_003.vertex_groups.new(name='Z Dimension')
_vg = ob_cage_notched_side_cage_003.vertex_groups.new(name='Notch X')
_vg = ob_cage_notched_side_cage_003.vertex_groups.new(name='Notch Y')
_m = ob_cage_notched_side_cage_003.modifiers.new('Hook-VPDIMX.New Assembly', 'HOOK')
_m.center = (0.6096, 0.0, 0.0)
_m.matrix_inverse = ((1.0, 0.0, 0.0, -0.6096), (0.0, 1.0, 0.0, 0.0), (0.0, 0.0, 1.0, 0.0), (0.0, 0.0, 0.0, 1.0))
_m.object = ob_vpdimx_notched_side_003
_m = ob_cage_notched_side_cage_003.modifiers.new('Hook-VPDIMY.New Assembly', 'HOOK')
_m.center = (0.0, 0.4572, 0.0)
_m.matrix_inverse = ((1.0, 0.0, 0.0, 0.0), (0.0, 1.0, 0.0, -0.4572), (0.0, 0.0, 1.0, 0.0), (0.0, 0.0, 0.0, 1.0))
_m.object = ob_vpdimy_notched_side_003
_m = ob_cage_notched_side_cage_003.modifiers.new('Hook-VPDIMZ.New Assembly', 'HOOK')
_m.center = (0.0, 0.0, 0.01905)
_m.matrix_inverse = ((1.0, 0.0, 0.0, 0.0), (0.0, 1.0, 0.0, 0.0), (0.0, 0.0, 1.0, -0.01905), (0.0, 0.0, 0.0, 1.0))
_m.object = ob_vpdimz_notched_side_003
ob_bpassembly_notched_side_001.parent = ob_bpassembly_new_assembly_001
ob_bpassembly_notched_side_001.location = (0.4572, 0.0, 0.0)
ob_bpassembly_notched_side_001.rotation_euler = (0.0, -1.571, 0.0)
ob_bpassembly_notched_side_001.lineart.crease_threshold = 0.0
ob_vpdimy_notched_side_001.parent = ob_bpassembly_notched_side_001
ob_vpdimy_notched_side_001.location = (0.0, -0.635, 0.0)
ob_vpdimy_notched_side_001.lock_location = (True, False, True)
ob_vpdimy_notched_side_001.empty_display_size = 0.0508
ob_vpdimy_notched_side_001.empty_image_offset = (0.0, 0.0)
ob_vpdimy_notched_side_001.lineart.crease_threshold = 0.0
ob_empty_notched_side_notch_y_001.parent = ob_bpassembly_notched_side_001
ob_empty_notched_side_notch_y_001.location = (0.0, -0.635, 0.0)
ob_empty_notched_side_notch_y_001.lock_location = (True, False, True)
ob_empty_notched_side_notch_y_001.lock_rotation = (True, True, True)
ob_empty_notched_side_notch_y_001.empty_display_size = 0.0254
ob_empty_notched_side_notch_y_001.empty_image_offset = (0.0, 0.0)
ob_empty_notched_side_notch_y_001.lineart.crease_threshold = 0.0
ob_empty_notched_side_notch_x_001.parent = ob_bpassembly_notched_side_001
ob_empty_notched_side_notch_x_001.location = (0.0, 0.0, 0.0)
ob_empty_notched_side_notch_x_001.lock_location = (False, True, True)
ob_empty_notched_side_notch_x_001.lock_rotation = (True, True, True)
ob_empty_notched_side_notch_x_001.empty_display_size = 0.0254
ob_empty_notched_side_notch_x_001.empty_image_offset = (0.0, 0.0)
ob_empty_notched_side_notch_x_001.lineart.crease_threshold = 0.0
ob_vpdimz_notched_side_001.parent = ob_bpassembly_notched_side_001
ob_vpdimz_notched_side_001.location = (0.0, 0.0, 0.0)
ob_vpdimz_notched_side_001.lock_location = (True, True, False)
ob_vpdimz_notched_side_001.empty_display_size = 0.0508
ob_vpdimz_notched_side_001.empty_image_offset = (0.0, 0.0)
ob_vpdimz_notched_side_001.lineart.crease_threshold = 0.0
ob_vpdimx_notched_side_001.parent = ob_bpassembly_notched_side_001
ob_vpdimx_notched_side_001.location = (0.0, 0.0, 0.0)
ob_vpdimx_notched_side_001.lock_location = (False, True, True)
ob_vpdimx_notched_side_001.empty_display_size = 0.0508
ob_vpdimx_notched_side_001.empty_image_offset = (0.0, 0.0)
ob_vpdimx_notched_side_001.lineart.crease_threshold = 0.0
ob_mesh_notched_side_cutpart_001.parent = ob_bpassembly_notched_side_001
ob_mesh_notched_side_cutpart_001.location = (0.0, 0.0, 0.0)
ob_mesh_notched_side_cutpart_001.lock_location = (True, True, True)
ob_mesh_notched_side_cutpart_001.lock_rotation = (True, True, True)
ob_mesh_notched_side_cutpart_001.lock_scale = (True, True, True)
ob_mesh_notched_side_cutpart_001.lineart.crease_threshold = 0.0
_vg = ob_mesh_notched_side_cutpart_001.vertex_groups.new(name='X Dimension')
_vg = ob_mesh_notched_side_cutpart_001.vertex_groups.new(name='Y Dimension')
_vg = ob_mesh_notched_side_cutpart_001.vertex_groups.new(name='Z Dimension')
_vg = ob_mesh_notched_side_cutpart_001.vertex_groups.new(name='Notch X')
_vg = ob_mesh_notched_side_cutpart_001.vertex_groups.new(name='Notch Y')
_m = ob_mesh_notched_side_cutpart_001.modifiers.new('Hook-VPDIMX.New Part', 'HOOK')
_m.center = (0.8636, 0.0, 0.0)
_m.matrix_inverse = ((1.0, 0.0, 0.0, -0.8636), (0.0, 1.0, 0.0, 0.0), (0.0, 0.0, 1.0, 0.0), (0.0, 0.0, 0.0, 1.0))
_m.object = ob_vpdimx_notched_side_001
_m = ob_mesh_notched_side_cutpart_001.modifiers.new('Hook-VPDIMY.New Part', 'HOOK')
_m.center = (0.0, -0.5842, 0.0)
_m.matrix_inverse = ((1.0, 0.0, 0.0, 0.0), (0.0, 1.0, 0.0, 0.5842), (0.0, 0.0, 1.0, 0.0), (0.0, 0.0, 0.0, 1.0))
_m.object = ob_vpdimy_notched_side_001
_m = ob_mesh_notched_side_cutpart_001.modifiers.new('Hook-VPDIMZ.New Part', 'HOOK')
_m.center = (0.0, 0.0, 0.01905)
_m.matrix_inverse = ((1.0, 0.0, 0.0, 0.0), (0.0, 1.0, 0.0, 0.0), (0.0, 0.0, 1.0, -0.01905), (0.0, 0.0, 0.0, 1.0))
_m.object = ob_vpdimz_notched_side_001
_m = ob_mesh_notched_side_cutpart_001.modifiers.new('Hook-EMPTY.New Part.Notch X', 'HOOK')
_m.center = (0.1016, 0.0, 0.0)
_m.matrix_inverse = ((1.0, 0.0, 0.0, -0.1016), (0.0, 1.0, 0.0, 0.0), (0.0, 0.0, 1.0, 0.0), (0.0, 0.0, 0.0, 1.0))
_m.object = ob_empty_notched_side_notch_x_001
_m = ob_mesh_notched_side_cutpart_001.modifiers.new('Hook-EMPTY.New Part.Notch Y', 'HOOK')
_m.center = (0.0, -0.5016, 0.0)
_m.matrix_inverse = ((1.0, 0.0, 0.0, 0.0), (0.0, 1.0, 0.0, 0.5016), (0.0, 0.0, 1.0, 0.0), (0.0, 0.0, 0.0, 1.0))
_m.object = ob_empty_notched_side_notch_y_001
_m = ob_mesh_notched_side_cutpart_001.modifiers.new('Array', 'ARRAY')
_m.count = 1
_m.use_constant_offset = True
_m.constant_offset_displace = (0.0, 0.0, 0.0)
_m.use_relative_offset = False
ob_cage_notched_side_cage_001.parent = ob_bpassembly_notched_side_001
ob_cage_notched_side_cage_001.location = (0.0, 0.0, 0.0)
ob_cage_notched_side_cage_001.lock_location = (True, True, True)
ob_cage_notched_side_cage_001.lock_rotation = (True, True, True)
ob_cage_notched_side_cage_001.visible_camera = False
ob_cage_notched_side_cage_001.visible_diffuse = False
ob_cage_notched_side_cage_001.visible_glossy = False
ob_cage_notched_side_cage_001.visible_transmission = False
ob_cage_notched_side_cage_001.visible_shadow = False
ob_cage_notched_side_cage_001.display_type = 'WIRE'
ob_cage_notched_side_cage_001.lineart.crease_threshold = 0.0
_vg = ob_cage_notched_side_cage_001.vertex_groups.new(name='X Dimension')
_vg = ob_cage_notched_side_cage_001.vertex_groups.new(name='Y Dimension')
_vg = ob_cage_notched_side_cage_001.vertex_groups.new(name='Z Dimension')
_vg = ob_cage_notched_side_cage_001.vertex_groups.new(name='Notch X')
_vg = ob_cage_notched_side_cage_001.vertex_groups.new(name='Notch Y')
_m = ob_cage_notched_side_cage_001.modifiers.new('Hook-VPDIMX.New Assembly', 'HOOK')
_m.center = (0.6096, 0.0, 0.0)
_m.matrix_inverse = ((1.0, 0.0, 0.0, -0.6096), (0.0, 1.0, 0.0, 0.0), (0.0, 0.0, 1.0, 0.0), (0.0, 0.0, 0.0, 1.0))
_m.object = ob_vpdimx_notched_side_001
_m = ob_cage_notched_side_cage_001.modifiers.new('Hook-VPDIMY.New Assembly', 'HOOK')
_m.center = (0.0, 0.4572, 0.0)
_m.matrix_inverse = ((1.0, 0.0, 0.0, 0.0), (0.0, 1.0, 0.0, -0.4572), (0.0, 0.0, 1.0, 0.0), (0.0, 0.0, 0.0, 1.0))
_m.object = ob_vpdimy_notched_side_001
_m = ob_cage_notched_side_cage_001.modifiers.new('Hook-VPDIMZ.New Assembly', 'HOOK')
_m.center = (0.0, 0.0, 0.01905)
_m.matrix_inverse = ((1.0, 0.0, 0.0, 0.0), (0.0, 1.0, 0.0, 0.0), (0.0, 0.0, 1.0, -0.01905), (0.0, 0.0, 0.0, 1.0))
_m.object = ob_vpdimz_notched_side_001
ob_vpdimx_part_with_no_edgebanding_001.parent = ob_bpassembly_part_with_no_edgebanding_001
ob_vpdimx_part_with_no_edgebanding_001.location = (0.4572, 0.0, 0.0)
ob_vpdimx_part_with_no_edgebanding_001.lock_location = (False, True, True)
ob_vpdimx_part_with_no_edgebanding_001.empty_display_size = 0.0508
ob_vpdimx_part_with_no_edgebanding_001.empty_image_offset = (0.0, 0.0)
ob_vpdimx_part_with_no_edgebanding_001.lineart.crease_threshold = 0.0
ob_mesh_part_with_no_edgebanding_cutpart_001.parent = ob_bpassembly_part_with_no_edgebanding_001
ob_mesh_part_with_no_edgebanding_cutpart_001.location = (0.0, 0.0, 0.0)
ob_mesh_part_with_no_edgebanding_cutpart_001.lock_location = (True, True, True)
ob_mesh_part_with_no_edgebanding_cutpart_001.lock_rotation = (True, True, True)
ob_mesh_part_with_no_edgebanding_cutpart_001.lock_scale = (True, True, True)
ob_mesh_part_with_no_edgebanding_cutpart_001.lineart.crease_threshold = 0.0
_vg = ob_mesh_part_with_no_edgebanding_cutpart_001.vertex_groups.new(name='X Dimension')
_vg = ob_mesh_part_with_no_edgebanding_cutpart_001.vertex_groups.new(name='Y Dimension')
_vg = ob_mesh_part_with_no_edgebanding_cutpart_001.vertex_groups.new(name='Z Dimension')
_m = ob_mesh_part_with_no_edgebanding_cutpart_001.modifiers.new('Hook-VPDIMX.New Part', 'HOOK')
_m.center = (0.6096, 0.0, 0.0)
_m.matrix_inverse = ((1.0, 0.0, 0.0, -0.6096), (0.0, 1.0, 0.0, 0.0), (0.0, 0.0, 1.0, 0.0), (0.0, 0.0, 0.0, 1.0))
_m.object = ob_vpdimx_part_with_no_edgebanding_001
_m = ob_mesh_part_with_no_edgebanding_cutpart_001.modifiers.new('Hook-VPDIMY.New Part', 'HOOK')
_m.center = (0.0, 0.4572, 0.0)
_m.matrix_inverse = ((1.0, 0.0, 0.0, 0.0), (0.0, 1.0, 0.0, -0.4572), (0.0, 0.0, 1.0, 0.0), (0.0, 0.0, 0.0, 1.0))
_m.object = ob_vpdimy_part_with_no_edgebanding_001
_m = ob_mesh_part_with_no_edgebanding_cutpart_001.modifiers.new('Hook-VPDIMZ.New Part', 'HOOK')
_m.center = (0.0, 0.0, 0.01905)
_m.matrix_inverse = ((1.0, 0.0, 0.0, 0.0), (0.0, 1.0, 0.0, 0.0), (0.0, 0.0, 1.0, -0.01905), (0.0, 0.0, 0.0, 1.0))
_m.object = ob_vpdimz_part_with_no_edgebanding_001
_m = ob_mesh_part_with_no_edgebanding_cutpart_001.modifiers.new('ZQuantity', 'ARRAY')
_m.count = 1
_m.use_constant_offset = True
_m.constant_offset_displace = (0.0, 0.0, 0.0)
_m.use_relative_offset = False
_m = ob_mesh_part_with_no_edgebanding_cutpart_001.modifiers.new('XQuantity', 'ARRAY')
_m.count = 1
_m.use_constant_offset = True
_m.constant_offset_displace = (0.0, 0.0, 0.0)
_m.use_relative_offset = False
ob_cage_part_with_no_edgebanding_cage_001.parent = ob_bpassembly_part_with_no_edgebanding_001
ob_cage_part_with_no_edgebanding_cage_001.location = (0.0, 0.0, 0.0)
ob_cage_part_with_no_edgebanding_cage_001.lock_location = (True, True, True)
ob_cage_part_with_no_edgebanding_cage_001.lock_rotation = (True, True, True)
ob_cage_part_with_no_edgebanding_cage_001.visible_camera = False
ob_cage_part_with_no_edgebanding_cage_001.visible_diffuse = False
ob_cage_part_with_no_edgebanding_cage_001.visible_glossy = False
ob_cage_part_with_no_edgebanding_cage_001.visible_transmission = False
ob_cage_part_with_no_edgebanding_cage_001.visible_shadow = False
ob_cage_part_with_no_edgebanding_cage_001.display_type = 'WIRE'
ob_cage_part_with_no_edgebanding_cage_001.lineart.crease_threshold = 0.0
_vg = ob_cage_part_with_no_edgebanding_cage_001.vertex_groups.new(name='X Dimension')
_vg = ob_cage_part_with_no_edgebanding_cage_001.vertex_groups.new(name='Y Dimension')
_vg = ob_cage_part_with_no_edgebanding_cage_001.vertex_groups.new(name='Z Dimension')
_m = ob_cage_part_with_no_edgebanding_cage_001.modifiers.new('Hook-VPDIMX.New Assembly', 'HOOK')
_m.center = (0.6096, 0.0, 0.0)
_m.matrix_inverse = ((1.0, 0.0, 0.0, -0.6096), (0.0, 1.0, 0.0, 0.0), (0.0, 0.0, 1.0, 0.0), (0.0, 0.0, 0.0, 1.0))
_m.object = ob_vpdimx_part_with_no_edgebanding_001
_m = ob_cage_part_with_no_edgebanding_cage_001.modifiers.new('Hook-VPDIMY.New Assembly', 'HOOK')
_m.center = (0.0, 0.4572, 0.0)
_m.matrix_inverse = ((1.0, 0.0, 0.0, 0.0), (0.0, 1.0, 0.0, -0.4572), (0.0, 0.0, 1.0, 0.0), (0.0, 0.0, 0.0, 1.0))
_m.object = ob_vpdimy_part_with_no_edgebanding_001
_m = ob_cage_part_with_no_edgebanding_cage_001.modifiers.new('Hook-VPDIMZ.New Assembly', 'HOOK')
_m.center = (0.0, 0.0, 0.01905)
_m.matrix_inverse = ((1.0, 0.0, 0.0, 0.0), (0.0, 1.0, 0.0, 0.0), (0.0, 0.0, 1.0, -0.01905), (0.0, 0.0, 0.0, 1.0))
_m.object = ob_vpdimz_part_with_no_edgebanding_001
ob_vpdimx_part_with_no_edgebanding.parent = ob_bpassembly_part_with_no_edgebanding
ob_vpdimx_part_with_no_edgebanding.location = (0.4572, 0.0, 0.0)
ob_vpdimx_part_with_no_edgebanding.lock_location = (False, True, True)
ob_vpdimx_part_with_no_edgebanding.empty_display_size = 0.0508
ob_vpdimx_part_with_no_edgebanding.empty_image_offset = (0.0, 0.0)
ob_vpdimx_part_with_no_edgebanding.lineart.crease_threshold = 0.0
ob_mesh_part_with_no_edgebanding_cutpart.parent = ob_bpassembly_part_with_no_edgebanding
ob_mesh_part_with_no_edgebanding_cutpart.location = (0.0, 0.0, 0.0)
ob_mesh_part_with_no_edgebanding_cutpart.lock_location = (True, True, True)
ob_mesh_part_with_no_edgebanding_cutpart.lock_rotation = (True, True, True)
ob_mesh_part_with_no_edgebanding_cutpart.lock_scale = (True, True, True)
ob_mesh_part_with_no_edgebanding_cutpart.lineart.crease_threshold = 0.0
_vg = ob_mesh_part_with_no_edgebanding_cutpart.vertex_groups.new(name='X Dimension')
_vg = ob_mesh_part_with_no_edgebanding_cutpart.vertex_groups.new(name='Y Dimension')
_vg = ob_mesh_part_with_no_edgebanding_cutpart.vertex_groups.new(name='Z Dimension')
_m = ob_mesh_part_with_no_edgebanding_cutpart.modifiers.new('Hook-VPDIMX.New Part', 'HOOK')
_m.center = (0.6096, 0.0, 0.0)
_m.matrix_inverse = ((1.0, 0.0, 0.0, -0.6096), (0.0, 1.0, 0.0, 0.0), (0.0, 0.0, 1.0, 0.0), (0.0, 0.0, 0.0, 1.0))
_m.object = ob_vpdimx_part_with_no_edgebanding
_m = ob_mesh_part_with_no_edgebanding_cutpart.modifiers.new('Hook-VPDIMY.New Part', 'HOOK')
_m.center = (0.0, 0.4572, 0.0)
_m.matrix_inverse = ((1.0, 0.0, 0.0, 0.0), (0.0, 1.0, 0.0, -0.4572), (0.0, 0.0, 1.0, 0.0), (0.0, 0.0, 0.0, 1.0))
_m.object = ob_vpdimy_part_with_no_edgebanding
_m = ob_mesh_part_with_no_edgebanding_cutpart.modifiers.new('Hook-VPDIMZ.New Part', 'HOOK')
_m.center = (0.0, 0.0, 0.01905)
_m.matrix_inverse = ((1.0, 0.0, 0.0, 0.0), (0.0, 1.0, 0.0, 0.0), (0.0, 0.0, 1.0, -0.01905), (0.0, 0.0, 0.0, 1.0))
_m.object = ob_vpdimz_part_with_no_edgebanding
_m = ob_mesh_part_with_no_edgebanding_cutpart.modifiers.new('ZQuantity', 'ARRAY')
_m.count = 1
_m.use_constant_offset = True
_m.constant_offset_displace = (0.0, 0.0, 0.0)
_m.use_relative_offset = False
_m = ob_mesh_part_with_no_edgebanding_cutpart.modifiers.new('XQuantity', 'ARRAY')
_m.count = 1
_m.use_constant_offset = True
_m.constant_offset_displace = (0.0, 0.0, 0.0)
_m.use_relative_offset = False
ob_cage_part_with_no_edgebanding_cage.parent = ob_bpassembly_part_with_no_edgebanding
ob_cage_part_with_no_edgebanding_cage.location = (0.0, 0.0, 0.0)
ob_cage_part_with_no_edgebanding_cage.lock_location = (True, True, True)
ob_cage_part_with_no_edgebanding_cage.lock_rotation = (True, True, True)
ob_cage_part_with_no_edgebanding_cage.visible_camera = False
ob_cage_part_with_no_edgebanding_cage.visible_diffuse = False
ob_cage_part_with_no_edgebanding_cage.visible_glossy = False
ob_cage_part_with_no_edgebanding_cage.visible_transmission = False
ob_cage_part_with_no_edgebanding_cage.visible_shadow = False
ob_cage_part_with_no_edgebanding_cage.display_type = 'WIRE'
ob_cage_part_with_no_edgebanding_cage.lineart.crease_threshold = 0.0
_vg = ob_cage_part_with_no_edgebanding_cage.vertex_groups.new(name='X Dimension')
_vg = ob_cage_part_with_no_edgebanding_cage.vertex_groups.new(name='Y Dimension')
_vg = ob_cage_part_with_no_edgebanding_cage.vertex_groups.new(name='Z Dimension')
_m = ob_cage_part_with_no_edgebanding_cage.modifiers.new('Hook-VPDIMX.New Assembly', 'HOOK')
_m.center = (0.6096, 0.0, 0.0)
_m.matrix_inverse = ((1.0, 0.0, 0.0, -0.6096), (0.0, 1.0, 0.0, 0.0), (0.0, 0.0, 1.0, 0.0), (0.0, 0.0, 0.0, 1.0))
_m.object = ob_vpdimx_part_with_no_edgebanding
_m = ob_cage_part_with_no_edgebanding_cage.modifiers.new('Hook-VPDIMY.New Assembly', 'HOOK')
_m.center = (0.0, 0.4572, 0.0)
_m.matrix_inverse = ((1.0, 0.0, 0.0, 0.0), (0.0, 1.0, 0.0, -0.4572), (0.0, 0.0, 1.0, 0.0), (0.0, 0.0, 0.0, 1.0))
_m.object = ob_vpdimy_part_with_no_edgebanding
_m = ob_cage_part_with_no_edgebanding_cage.modifiers.new('Hook-VPDIMZ.New Assembly', 'HOOK')
_m.center = (0.0, 0.0, 0.01905)
_m.matrix_inverse = ((1.0, 0.0, 0.0, 0.0), (0.0, 1.0, 0.0, 0.0), (0.0, 0.0, 1.0, -0.01905), (0.0, 0.0, 0.0, 1.0))
_m.object = ob_vpdimz_part_with_no_edgebanding
ob_empty_001.parent = ob_empty
ob_empty_001.location = (0.4572, 0.0, 0.0)
ob_empty_001.empty_display_size = 0.0254
ob_empty_001.empty_image_offset = (0.0, 0.0)
ob_empty_001.lineart.crease_threshold = 0.0

# ---- collection membership
col_collection_1.objects.link(ob_bpassembly_new_assembly)
col_collection_1.objects.link(ob_bpassembly_new_assembly_001)
col_collection_1.objects.link(ob_bpassembly_part_with_no_edgebanding_006)
col_collection_1.objects.link(ob_vpdimz_part_with_no_edgebanding_006)
col_collection_1.objects.link(ob_bpassembly_part_with_no_edgebanding_005)
col_collection_1.objects.link(ob_vpdimz_part_with_no_edgebanding_005)
col_collection_1.objects.link(ob_bpassembly_notched_side_002)
col_collection_1.objects.link(ob_empty_notched_side_notch_x_002)
col_collection_1.objects.link(ob_vpdimz_notched_side_002)
col_collection_1.objects.link(ob_bpassembly_notched_side)
col_collection_1.objects.link(ob_empty_notched_side_notch_x)
col_collection_1.objects.link(ob_vpdimz_notched_side)
col_collection_1.objects.link(ob_empty)
col_collection_1.objects.link(ob_vpdimz_new_assembly)
col_collection_1.objects.link(ob_vpdimz_new_assembly_001)
col_collection_1.objects.link(ob_vpdimx_notched_side_002)
col_collection_1.objects.link(ob_vpdimx_part_with_no_edgebanding_006)
col_collection_1.objects.link(ob_vpdimx_notched_side)
col_collection_1.objects.link(ob_bpassembly_part_with_no_edgebanding)
col_collection_1.objects.link(ob_vpdimz_part_with_no_edgebanding)
col_collection_1.objects.link(ob_vpdimy_new_assembly)
col_collection_1.objects.link(ob_vpdimy_new_assembly_001)
col_collection_1.objects.link(ob_vpdimy_part_with_no_edgebanding_005)
col_collection_1.objects.link(ob_vpdimy_notched_side_002)
col_collection_1.objects.link(ob_empty_notched_side_notch_y_002)
col_collection_1.objects.link(ob_mesh_notched_side_cutpart_002)
col_collection_1.objects.link(ob_cage_notched_side_cage_002)
col_collection_1.objects.link(ob_vpdimy_notched_side)
col_collection_1.objects.link(ob_empty_notched_side_notch_y)
col_collection_1.objects.link(ob_mesh_notched_side_cutpart)
col_collection_1.objects.link(ob_cage_notched_side_cage)
col_collection_1.objects.link(ob_vpdimy_part_with_no_edgebanding)
col_collection_1.objects.link(ob_bpassembly_part_with_no_edgebanding_003)
col_collection_1.objects.link(ob_vpdimz_part_with_no_edgebanding_003)
col_collection_1.objects.link(ob_vpdimy_part_with_no_edgebanding_003)
col_collection_1.objects.link(ob_vpdimx_part_with_no_edgebanding_003)
col_collection_1.objects.link(ob_mesh_part_with_no_edgebanding_cutpart_003)
col_collection_1.objects.link(ob_cage_part_with_no_edgebanding_cage_003)
col_collection_1.objects.link(ob_bpassembly_part_with_no_edgebanding_002)
col_collection_1.objects.link(ob_vpdimz_part_with_no_edgebanding_002)
col_collection_1.objects.link(ob_vpdimy_part_with_no_edgebanding_002)
col_collection_1.objects.link(ob_bpassembly_part_with_no_edgebanding_001)
col_collection_1.objects.link(ob_vpdimz_part_with_no_edgebanding_001)
col_collection_1.objects.link(ob_vpdimy_part_with_no_edgebanding_001)
col_collection_1.objects.link(ob_bpassembly_new_assembly_002)
col_collection_1.objects.link(ob_vpdimz_new_assembly_002)
col_collection_1.objects.link(ob_vpdimy_new_assembly_002)
col_collection_1.objects.link(ob_vpdimx_new_assembly)
col_collection_1.objects.link(ob_vpdimx_new_assembly_001)
col_collection_1.objects.link(ob_vpdimx_new_assembly_002)
col_collection_1.objects.link(ob_vpdimy_part_with_no_edgebanding_006)
col_collection_1.objects.link(ob_mesh_part_with_no_edgebanding_cutpart_006)
col_collection_1.objects.link(ob_cage_part_with_no_edgebanding_cage_006)
col_collection_1.objects.link(ob_vpdimx_part_with_no_edgebanding_005)
col_collection_1.objects.link(ob_mesh_part_with_no_edgebanding_cutpart_005)
col_collection_1.objects.link(ob_cage_part_with_no_edgebanding_cage_005)
col_collection_1.objects.link(ob_bpassembly_part_with_no_edgebanding_004)
col_collection_1.objects.link(ob_vpdimz_part_with_no_edgebanding_004)
col_collection_1.objects.link(ob_vpdimy_part_with_no_edgebanding_004)
col_collection_1.objects.link(ob_vpdimx_part_with_no_edgebanding_004)
col_collection_1.objects.link(ob_mesh_part_with_no_edgebanding_cutpart_004)
col_collection_1.objects.link(ob_cage_part_with_no_edgebanding_cage_004)
col_collection_1.objects.link(ob_vpdimx_part_with_no_edgebanding_002)
col_collection_1.objects.link(ob_mesh_part_with_no_edgebanding_cutpart_002)
col_collection_1.objects.link(ob_cage_part_with_no_edgebanding_cage_002)
col_collection_1.objects.link(ob_bpassembly_notched_side_003)
col_collection_1.objects.link(ob_vpdimy_notched_side_003)
col_collection_1.objects.link(ob_vpdimx_notched_side_003)
col_collection_1.objects.link(ob_empty_notched_side_notch_y_003)
col_collection_1.objects.link(ob_empty_notched_side_notch_x_003)
col_collection_1.objects.link(ob_vpdimz_notched_side_003)
col_collection_1.objects.link(ob_mesh_notched_side_cutpart_003)
col_collection_1.objects.link(ob_cage_notched_side_cage_003)
col_collection_1.objects.link(ob_bpassembly_notched_side_001)
col_collection_1.objects.link(ob_vpdimy_notched_side_001)
col_collection_1.objects.link(ob_empty_notched_side_notch_y_001)
col_collection_1.objects.link(ob_empty_notched_side_notch_x_001)
col_collection_1.objects.link(ob_vpdimz_notched_side_001)
col_collection_1.objects.link(ob_vpdimx_notched_side_001)
col_collection_1.objects.link(ob_mesh_notched_side_cutpart_001)
col_collection_1.objects.link(ob_cage_notched_side_cage_001)
col_collection_1.objects.link(ob_vpdimx_part_with_no_edgebanding_001)
col_collection_1.objects.link(ob_mesh_part_with_no_edgebanding_cutpart_001)
col_collection_1.objects.link(ob_cage_part_with_no_edgebanding_cage_001)
col_collection_1.objects.link(ob_vpdimx_part_with_no_edgebanding)
col_collection_1.objects.link(ob_mesh_part_with_no_edgebanding_cutpart)
col_collection_1.objects.link(ob_cage_part_with_no_edgebanding_cage)
col_collection_1.objects.link(ob_empty_001)

# ---- scene / render settings (as saved in the file)
scene.frame_start = 1; scene.frame_end = 250; scene.frame_set(1)
scene.render.engine = 'CYCLES'
scene.render.resolution_percentage = 50
scene.render.dither_intensity = 0.0
scene.cycles.use_denoising = False
scene.cycles.samples = 128
scene.cycles.sampling_pattern = 'TABULATED_SOBOL'
scene.cycles.light_sampling_threshold = 0.0
scene.cycles.use_adaptive_sampling = False
scene.cycles.use_light_tree = False
scene.cycles.caustics_reflective = False
scene.cycles.caustics_refractive = False
scene.cycles.blur_glossy = 0.0
scene.cycles.max_bounces = 6
scene.cycles.sample_clamp_direct = 1.0
scene.cycles.sample_clamp_indirect = 1.0
scene.view_settings.view_transform = 'Standard'
bpy.context.view_layer.update()

# ---- added for rendering (the .blend has no active camera and no usable light): camera, sun
cam_auto = bpy.data.cameras.new('AutoCamera')
cam_auto.lens = 50.0
cam_auto.sensor_width = 36.0
cam_auto.clip_end = 1000.0
ob_auto_camera = bpy.data.objects.new('AutoCamera', cam_auto)
scene.collection.objects.link(ob_auto_camera)
ob_auto_camera.location = (2.33122, -2.84065, 2.7489)
ob_auto_camera.rotation_euler = (1.09748, -7.21219e-08, 0.694738)
scene.camera = ob_auto_camera
light_auto_sun = bpy.data.lights.new('AutoSun', 'SUN')
light_auto_sun.energy = 3.0
light_auto_sun.angle = 0.0523599
ob_auto_sun = bpy.data.objects.new('AutoSun', light_auto_sun)
scene.collection.objects.link(ob_auto_sun)
ob_auto_sun.rotation_euler = (0.872665, 0.174533, 0.523599)
bpy.context.view_layer.update()
